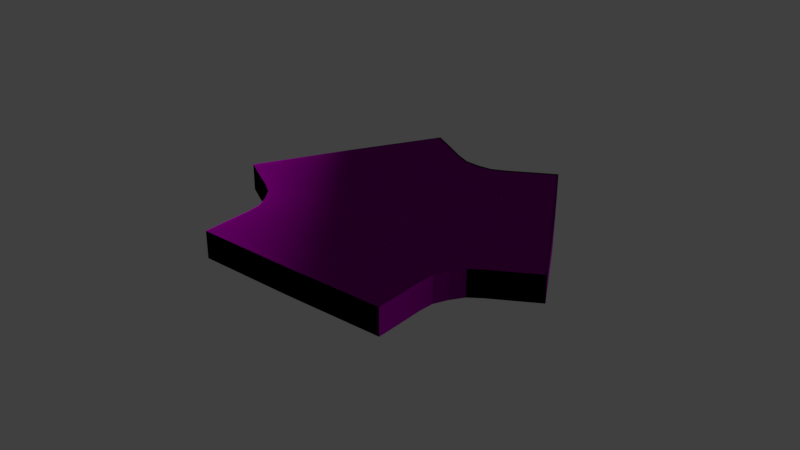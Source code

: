 # Source: Pole.blend  (saved by Blender 2.79.0; exported with 4.5.12 LTS)
import bpy
from mathutils import Matrix  # noqa: F401  (used for matrix-valued properties, if any)

bpy.ops.wm.read_factory_settings(use_empty=True)
scene = bpy.context.scene
scene.name = 'Scene'

# ---- collections
col_collection_1 = bpy.data.collections.new('Collection 1'); scene.collection.children.link(col_collection_1)

# ---- images (referenced by path relative to the original .blend; pixels are not part of the script)
import os
ASSET_DIR = os.environ.get("B2B_ASSET_DIR", "")  # directory of the original .blend (textures are referenced by path, not embedded)
HERE = os.path.dirname(os.path.abspath(__file__))  # packed textures are extracted next to this script under _unpacked/

def load_image(name, relpath, width, height, colorspace="sRGB"):
    """Load a texture the original file referenced (path relative to the .blend, or extracted next to this script)."""
    p = next((c for c in (os.path.join(HERE, relpath), os.path.join(ASSET_DIR, relpath)) if relpath and os.path.exists(c)), "")
    if p:
        img = bpy.data.images.load(p, check_existing=True)
        img.name = name
    else:  # same state as the original file: an image datablock whose file is absent (Cycles renders it pink)
        img = bpy.data.images.new(name, width, height)
        img.source = "FILE"
        img.filepath = "//" + (relpath or name)
    img.colorspace_settings.name = colorspace
    return img
img_11_png = load_image('11.png', '11.png', 1024, 1024, 'sRGB')

# ---- materials (node trees are filled in below, after node groups)
mat_x = bpy.data.materials.new('Матеріал')
mat_x.alpha_threshold = 0.0
mat_x.preview_render_type = 'FLAT'
mat_x.roughness = 0.5

# ---- material node trees
mat_x.use_nodes = True; mat_x.node_tree.nodes.clear()
_N = mat_x.node_tree.nodes; _L = mat_x.node_tree.links
n0 = _N.new('ShaderNodeOutputMaterial'); n0.name = 'Вивід матеріалу'; n0.location = (300, 300)
n1 = _N.new('ShaderNodeBsdfDiffuse'); n1.name = 'Дифузія BSDF'; n1.location = (10, 300)
n2 = _N.new('ShaderNodeUVMap'); n2.name = 'Карта UV'; n2.location = (-222, 321)
n2.uv_map = 'UVКарта'
n3 = _N.new('ShaderNodeTexImage'); n3.name = 'Текстура з зображення'; n3.location = (-258, 516)
n3.width = 140
n3.image = img_11_png
_L.new(n1.outputs[0], n0.inputs[0])
_L.new(n3.outputs[0], n1.inputs[0])
_L.new(n2.outputs[0], n1.inputs[2])
n0.is_active_output = True

# ---- world
world_world = bpy.data.worlds.new('World'); scene.world = world_world
world_world.color = (0.05088, 0.05088, 0.05088)
world_world.use_sun_shadow = False
world_world.sun_shadow_jitter_overblur = 0.0
world_world.cycles.sampling_method = 'MANUAL'

# ---- meshes
me_cube_105 = bpy.data.meshes.new('Cube.105')
me_cube_105.from_pydata([(0.1293, -0.4701, 0.0), (-0.4549, -0.128, 0.0), (0.4494, 0.1392, 0.0), (-0.1238, 0.4589, 0.0)], [], [(1, 0, 2, 3)])
_uv = me_cube_105.uv_layers.new(name='UVКарта')
_uv.uv.foreach_set('vector', [0.2789, 0.6016, 0.2826, 0.5787, 0.3112, 0.5917, 0.2956, 0.6166])
me_cube_105.materials.append(mat_x)
me_cube_105.use_remesh_preserve_volume = False
me_cube_105.use_remesh_preserve_attributes = False
me_cube_105.use_mirror_vertex_groups = False
me_cube_105.update()
me_cube_104 = bpy.data.meshes.new('Cube.104')
me_cube_104.from_pydata([(0.4839, 0.1452, 0.0), (0.1104, -0.4571, 0.0), (-0.1315, 0.4494, 0.0), (-0.4627, -0.1375, 0.0)], [], [(1, 0, 2, 3)])
_uv = me_cube_104.uv_layers.new(name='UVКарта')
_uv.uv.foreach_set('vector', [0.3112, 0.5917, 0.341, 0.6083, 0.3202, 0.6361, 0.2956, 0.6166])
me_cube_104.materials.append(mat_x)
me_cube_104.use_remesh_preserve_volume = False
me_cube_104.use_remesh_preserve_attributes = False
me_cube_104.use_mirror_vertex_groups = False
me_cube_104.update()
me_cube_103 = bpy.data.meshes.new('Cube.103')
me_cube_103.from_pydata([(0.4596, 0.1179, 0.0), (0.1467, -0.4377, 0.0), (-0.1376, 0.4533, 0.0), (-0.4687, -0.1335, 0.0)], [], [(1, 0, 2, 3)])
_uv = me_cube_103.uv_layers.new(name='UVКарта')
_uv.uv.foreach_set('vector', [0.341, 0.6083, 0.3685, 0.6262, 0.3483, 0.6567, 0.3202, 0.6361])
me_cube_103.materials.append(mat_x)
me_cube_103.use_remesh_preserve_volume = False
me_cube_103.use_remesh_preserve_attributes = False
me_cube_103.use_mirror_vertex_groups = False
me_cube_103.update()
me_cube_102 = bpy.data.meshes.new('Cube.102')
me_cube_102.from_pydata([(-0.1315, 0.4668, 0.0), (0.4669, 0.1213, 0.0), (0.1309, -0.4618, 0.0), (-0.4663, -0.1263, 0.0)], [], [(0, 3, 2, 1)])
_uv = me_cube_102.uv_layers.new(name='UVКарта')
_uv.uv.foreach_set('vector', [0.3786, 0.6769, 0.3483, 0.6567, 0.3685, 0.6262, 0.3985, 0.6453])
me_cube_102.materials.append(mat_x)
me_cube_102.use_remesh_preserve_volume = False
me_cube_102.use_remesh_preserve_attributes = False
me_cube_102.use_mirror_vertex_groups = False
me_cube_102.update()
me_cube_101 = bpy.data.meshes.new('Cube.101')
me_cube_101.from_pydata([(-0.47, -0.1195, 0.0), (0.1284, -0.465, 0.0), (0.4653, 0.1175, 0.0), (-0.1237, 0.467, 0.0)], [], [(0, 1, 2, 3)])
_uv = me_cube_101.uv_layers.new(name='UVКарта')
_uv.uv.foreach_set('vector', [0.3786, 0.6769, 0.3985, 0.6453, 0.4286, 0.6641, 0.4098, 0.6954])
me_cube_101.materials.append(mat_x)
me_cube_101.use_remesh_preserve_volume = False
me_cube_101.use_remesh_preserve_attributes = False
me_cube_101.use_mirror_vertex_groups = False
me_cube_101.update()
me_cube_100 = bpy.data.meshes.new('Cube.100')
me_cube_100.from_pydata([(0.1277, -0.457, 0.0), (0.4524, 0.0918, 0.0), (-0.4614, -0.1075, 0.0), (-0.1187, 0.4727, 0.0)], [], [(1, 3, 2, 0)])
_uv = me_cube_100.uv_layers.new(name='UVКарта')
_uv.uv.foreach_set('vector', [0.4565, 0.6813, 0.4401, 0.7118, 0.4098, 0.6954, 0.4286, 0.6641])
me_cube_100.materials.append(mat_x)
me_cube_100.use_remesh_preserve_volume = False
me_cube_100.use_remesh_preserve_attributes = False
me_cube_100.use_mirror_vertex_groups = False
me_cube_100.update()
me_cube_099 = bpy.data.meshes.new('Cube.099')
me_cube_099.from_pydata([(0.1162, -0.4916, 0.0), (0.4511, 0.133, 0.0), (-0.4549, -0.1108, 0.0), (-0.1123, 0.4695, 0.0)], [], [(1, 3, 2, 0)])
_uv = me_cube_099.uv_layers.new(name='UVКарта')
_uv.uv.foreach_set('vector', [0.4842, 0.7015, 0.4675, 0.726, 0.4401, 0.7118, 0.4565, 0.6813])
me_cube_099.materials.append(mat_x)
me_cube_099.use_remesh_preserve_volume = False
me_cube_099.use_remesh_preserve_attributes = False
me_cube_099.use_mirror_vertex_groups = False
me_cube_099.update()
me_cube_098 = bpy.data.meshes.new('Cube.098')
me_cube_098.from_pydata([(0.4718, 0.123, 0.0), (-0.1166, 0.458, 0.0), (0.1041, -0.4587, 0.0), (-0.4593, -0.1222, 0.0)], [], [(1, 3, 2, 0)])
_uv = me_cube_098.uv_layers.new(name='UVКарта')
_uv.uv.foreach_set('vector', [0.4879, 0.7355, 0.4675, 0.726, 0.4842, 0.7015, 0.5085, 0.7227])
me_cube_098.materials.append(mat_x)
me_cube_098.use_remesh_preserve_volume = False
me_cube_098.use_remesh_preserve_attributes = False
me_cube_098.use_mirror_vertex_groups = False
me_cube_098.update()
me_cube_097 = bpy.data.meshes.new('Cube.097')
me_cube_097.from_pydata([(0.4854, 0.115, 0.0), (-0.1149, 0.4651, 0.0), (0.112, -0.4635, 0.0), (-0.4825, -0.1166, 0.0)], [], [(1, 3, 2, 0)])
_uv = me_cube_097.uv_layers.new(name='UVКарта')
_uv.uv.foreach_set('vector', [0.5085, 0.7227, 0.4842, 0.7015, 0.5069, 0.6752, 0.5368, 0.7008])
me_cube_097.materials.append(mat_x)
me_cube_097.use_remesh_preserve_volume = False
me_cube_097.use_remesh_preserve_attributes = False
me_cube_097.use_mirror_vertex_groups = False
me_cube_097.update()
me_cube_096 = bpy.data.meshes.new('Cube.096')
me_cube_096.from_pydata([(0.4602, 0.1242, 0.0), (0.1434, -0.4416, 0.0), (-0.4693, -0.1536, 0.0), (-0.1344, 0.471, 0.0)], [], [(0, 3, 2, 1)])
_uv = me_cube_096.uv_layers.new(name='UVКарта')
_uv.uv.foreach_set('vector', [0.5069, 0.6752, 0.4842, 0.7015, 0.4565, 0.6813, 0.4792, 0.6541])
me_cube_096.materials.append(mat_x)
me_cube_096.use_remesh_preserve_volume = False
me_cube_096.use_remesh_preserve_attributes = False
me_cube_096.use_mirror_vertex_groups = False
me_cube_096.update()
me_cube_095 = bpy.data.meshes.new('Cube.095')
me_cube_095.from_pydata([(0.4743, 0.1441, 0.0), (0.1273, -0.4594, 0.0), (-0.4631, -0.1167, 0.0), (-0.1384, 0.432, 0.0)], [], [(0, 3, 2, 1)])
_uv = me_cube_095.uv_layers.new(name='UVКарта')
_uv.uv.foreach_set('vector', [0.4792, 0.6541, 0.4565, 0.6813, 0.4286, 0.6641, 0.4483, 0.6335])
me_cube_095.materials.append(mat_x)
me_cube_095.use_remesh_preserve_volume = False
me_cube_095.use_remesh_preserve_attributes = False
me_cube_095.use_mirror_vertex_groups = False
me_cube_095.update()
me_cube_094 = bpy.data.meshes.new('Cube.094')
me_cube_094.from_pydata([(-0.4658, -0.1191, 0.0), (0.133, -0.4649, 0.0), (0.4615, 0.1206, 0.0), (-0.1288, 0.4633, 0.0)], [], [(0, 1, 2, 3)])
_uv = me_cube_094.uv_layers.new(name='UVКарта')
_uv.uv.foreach_set('vector', [0.3985, 0.6453, 0.4183, 0.6139, 0.4483, 0.6335, 0.4286, 0.6641])
me_cube_094.materials.append(mat_x)
me_cube_094.use_remesh_preserve_volume = False
me_cube_094.use_remesh_preserve_attributes = False
me_cube_094.use_mirror_vertex_groups = False
me_cube_094.update()
me_cube_093 = bpy.data.meshes.new('Cube.093')
me_cube_093.from_pydata([(-0.1297, 0.4629, 0.0), (0.4691, 0.1172, 0.0), (0.1263, -0.46, 0.0), (-0.4657, -0.1201, 0.0)], [], [(0, 3, 2, 1)])
_uv = me_cube_093.uv_layers.new(name='UVКарта')
_uv.uv.foreach_set('vector', [0.3985, 0.6453, 0.3685, 0.6262, 0.3877, 0.5953, 0.4183, 0.6139])
me_cube_093.materials.append(mat_x)
me_cube_093.use_remesh_preserve_volume = False
me_cube_093.use_remesh_preserve_attributes = False
me_cube_093.use_mirror_vertex_groups = False
me_cube_093.update()
me_cube_092 = bpy.data.meshes.new('Cube.092')
me_cube_092.from_pydata([(0.1124, -0.4828, 0.0), (0.4615, 0.1195, 0.0), (-0.1305, 0.4594, 0.0), (-0.4434, -0.09613, 0.0)], [], [(0, 1, 2, 3)])
_uv = me_cube_092.uv_layers.new(name='UVКарта')
_uv.uv.foreach_set('vector', [0.356, 0.5763, 0.3877, 0.5953, 0.3685, 0.6262, 0.341, 0.6083])
me_cube_092.materials.append(mat_x)
me_cube_092.use_remesh_preserve_volume = False
me_cube_092.use_remesh_preserve_attributes = False
me_cube_092.use_mirror_vertex_groups = False
me_cube_092.update()
me_cube_091 = bpy.data.meshes.new('Cube.091')
me_cube_091.from_pydata([(0.1226, -0.4607, 0.0), (0.4541, 0.09659, 0.0), (-0.1016, 0.4832, 0.0), (-0.4751, -0.1191, 0.0)], [], [(0, 1, 2, 3)])
_uv = me_cube_091.uv_layers.new(name='UVКарта')
_uv.uv.foreach_set('vector', [0.3253, 0.5606, 0.356, 0.5763, 0.341, 0.6083, 0.3112, 0.5917])
me_cube_091.materials.append(mat_x)
me_cube_091.use_remesh_preserve_volume = False
me_cube_091.use_remesh_preserve_attributes = False
me_cube_091.use_mirror_vertex_groups = False
me_cube_091.update()
me_cube_090 = bpy.data.meshes.new('Cube.090')
me_cube_090.from_pydata([(0.1432, -0.4779, 0.0), (-0.4603, -0.133, 0.0), (0.4574, 0.1347, 0.0), (-0.1403, 0.4762, 0.0)], [], [(1, 0, 2, 3)])
_uv = me_cube_090.uv_layers.new(name='UVКарта')
_uv.uv.foreach_set('vector', [0.2826, 0.5787, 0.29, 0.5453, 0.3253, 0.5606, 0.3112, 0.5917])
me_cube_090.materials.append(mat_x)
me_cube_090.use_remesh_preserve_volume = False
me_cube_090.use_remesh_preserve_attributes = False
me_cube_090.use_mirror_vertex_groups = False
me_cube_090.update()
me_cube_089 = bpy.data.meshes.new('Cube.089')
me_cube_089.from_pydata([(-0.02773, -0.387, 0.0), (-0.3611, -0.1516, 0.0), (0.4358, 0.07763, 0.0), (-0.04689, 0.461, 0.0)], [], [(1, 0, 2, 3)])
_uv = me_cube_089.uv_layers.new(name='UVКарта')
_uv.uv.foreach_set('vector', [0.29, 0.5453, 0.2949, 0.5205, 0.3355, 0.5276, 0.3253, 0.5606])
me_cube_089.materials.append(mat_x)
me_cube_089.use_remesh_preserve_volume = False
me_cube_089.use_remesh_preserve_attributes = False
me_cube_089.use_mirror_vertex_groups = False
me_cube_089.update()
me_cube_088 = bpy.data.meshes.new('Cube.088')
me_cube_088.from_pydata([(-0.373, -0.03214, 0.0), (0.09051, 0.4325, 0.0), (0.4242, -0.03681, 0.0), (-0.1418, -0.3636, 0.0)], [], [(2, 1, 0, 3)])
_uv = me_cube_088.uv_layers.new(name='UVКарта')
_uv.uv.foreach_set('vector', [0.3385, 0.4947, 0.3355, 0.5276, 0.2949, 0.5205, 0.2967, 0.4935])
me_cube_088.materials.append(mat_x)
me_cube_088.use_remesh_preserve_volume = False
me_cube_088.use_remesh_preserve_attributes = False
me_cube_088.use_mirror_vertex_groups = False
me_cube_088.update()
me_cube_087 = bpy.data.meshes.new('Cube.087')
me_cube_087.from_pydata([(0.5294, 0.03347, 0.0), (0.03476, -0.4525, 0.0), (-0.4479, -0.06913, 0.0), (-0.1163, 0.4881, 0.0)], [], [(0, 3, 2, 1)])
_uv = me_cube_087.uv_layers.new(name='UVКарта')
_uv.uv.foreach_set('vector', [0.3736, 0.5375, 0.356, 0.5763, 0.3253, 0.5606, 0.3355, 0.5276])
me_cube_087.materials.append(mat_x)
me_cube_087.use_remesh_preserve_volume = False
me_cube_087.use_remesh_preserve_attributes = False
me_cube_087.use_mirror_vertex_groups = False
me_cube_087.update()
me_cube_086 = bpy.data.meshes.new('Cube.086')
me_cube_086.from_pydata([(0.05259, 0.5116, 0.0), (-0.4421, 0.02568, 0.0), (-0.1084, -0.4436, 0.0), (0.4979, -0.09365, 0.0)], [], [(2, 3, 0, 1)])
_uv = me_cube_086.uv_layers.new(name='UVКарта')
_uv.uv.foreach_set('vector', [0.3385, 0.4947, 0.3789, 0.4961, 0.3736, 0.5375, 0.3355, 0.5276])
me_cube_086.materials.append(mat_x)
me_cube_086.use_remesh_preserve_volume = False
me_cube_086.use_remesh_preserve_attributes = False
me_cube_086.use_mirror_vertex_groups = False
me_cube_086.update()
me_cube_085 = bpy.data.meshes.new('Cube.085')
me_cube_085.from_pydata([(0.5868, -0.02066, 0.0), (0.1185, -0.497, 0.0), (-0.5272, -0.04231, 0.0), (-0.1781, 0.5599, 0.0)], [], [(2, 1, 0, 3)])
_uv = me_cube_085.uv_layers.new(name='UVКарта')
_uv.uv.foreach_set('vector', [0.356, 0.5763, 0.3736, 0.5375, 0.4088, 0.548, 0.3877, 0.5953])
me_cube_085.materials.append(mat_x)
me_cube_085.use_remesh_preserve_volume = False
me_cube_085.use_remesh_preserve_attributes = False
me_cube_085.use_mirror_vertex_groups = False
me_cube_085.update()
me_cube_084 = bpy.data.meshes.new('Cube.084')
me_cube_084.from_pydata([(-0.4384, 0.128, 0.0), (0.1678, 0.478, 0.0), (0.4694, -0.2103, 0.0), (-0.1988, -0.3957, 0.0)], [], [(0, 3, 2, 1)])
_uv = me_cube_084.uv_layers.new(name='UVКарта')
_uv.uv.foreach_set('vector', [0.3385, 0.4947, 0.3377, 0.4616, 0.3766, 0.4544, 0.3789, 0.4961])
me_cube_084.materials.append(mat_x)
me_cube_084.use_remesh_preserve_volume = False
me_cube_084.use_remesh_preserve_attributes = False
me_cube_084.use_mirror_vertex_groups = False
me_cube_084.update()
me_cube_083 = bpy.data.meshes.new('Cube.083')
me_cube_083.from_pydata([(0.1802, 0.3858, 0.0), (-0.3857, 0.05902, 0.0), (-0.2143, -0.3069, 0.0), (0.4198, -0.1379, 0.0)], [], [(0, 1, 2, 3)])
_uv = me_cube_083.uv_layers.new(name='UVКарта')
_uv.uv.foreach_set('vector', [0.3385, 0.4947, 0.2967, 0.4935, 0.2962, 0.4663, 0.3377, 0.4616])
me_cube_083.materials.append(mat_x)
me_cube_083.use_remesh_preserve_volume = False
me_cube_083.use_remesh_preserve_attributes = False
me_cube_083.use_mirror_vertex_groups = False
me_cube_083.update()
me_cube_082 = bpy.data.meshes.new('Cube.082')
me_cube_082.from_pydata([(-0.349, 0.1695, 0.0), (-0.3118, -0.237, 0.0), (0.2851, 0.3386, 0.0), (0.3758, -0.2711, 0.0)], [], [(1, 3, 2, 0)])
_uv = me_cube_082.uv_layers.new(name='UVКарта')
_uv.uv.foreach_set('vector', [0.2926, 0.4407, 0.3298, 0.4275, 0.3377, 0.4616, 0.2962, 0.4663])
me_cube_082.materials.append(mat_x)
me_cube_082.use_remesh_preserve_volume = False
me_cube_082.use_remesh_preserve_attributes = False
me_cube_082.use_mirror_vertex_groups = False
me_cube_082.update()
me_cube_081 = bpy.data.meshes.new('Cube.081')
me_cube_081.from_pydata([(0.2937, 0.4418, 0.0), (-0.3745, 0.2563, 0.0), (-0.2838, -0.3533, 0.0), (0.3646, -0.3448, 0.0)], [], [(0, 1, 2, 3)])
_uv = me_cube_081.uv_layers.new(name='UVКарта')
_uv.uv.foreach_set('vector', [0.3766, 0.4544, 0.3377, 0.4616, 0.3298, 0.4275, 0.3619, 0.4141])
me_cube_081.materials.append(mat_x)
me_cube_081.use_remesh_preserve_volume = False
me_cube_081.use_remesh_preserve_attributes = False
me_cube_081.use_mirror_vertex_groups = False
me_cube_081.update()
me_cube_080 = bpy.data.meshes.new('Cube.080')
me_cube_080.from_pydata([(0.2755, 0.5185, 0.0), (-0.3711, 0.3511, 0.0), (-0.3003, -0.4355, 0.0), (0.3959, -0.4342, 0.0)], [], [(2, 3, 0, 1)])
_uv = me_cube_080.uv_layers.new(name='UVКарта')
_uv.uv.foreach_set('vector', [0.3619, 0.4141, 0.3952, 0.3976, 0.4126, 0.4465, 0.3766, 0.4544])
me_cube_080.materials.append(mat_x)
me_cube_080.use_remesh_preserve_volume = False
me_cube_080.use_remesh_preserve_attributes = False
me_cube_080.use_mirror_vertex_groups = False
me_cube_080.update()
me_cube_079 = bpy.data.meshes.new('Cube.079')
me_cube_079.from_pydata([(0.3424, 0.347, 0.0), (0.3383, -0.33, 0.0), (-0.3452, 0.3196, 0.0), (-0.3355, -0.3366, 0.0)], [], [(1, 0, 2, 3)])
_uv = me_cube_079.uv_layers.new(name='UVКарта')
_uv.uv.foreach_set('vector', [0.5075, 0.2669, 0.5255, 0.2815, 0.5, 0.2998, 0.4862, 0.2738])
me_cube_079.materials.append(mat_x)
me_cube_079.use_remesh_preserve_volume = False
me_cube_079.use_remesh_preserve_attributes = False
me_cube_079.use_mirror_vertex_groups = False
me_cube_079.update()
me_cube_078 = bpy.data.meshes.new('Cube.078')
me_cube_078.from_pydata([(-0.3677, 0.3464, 0.0), (0.3407, 0.3242, 0.0), (-0.3234, -0.3386, 0.0), (0.3504, -0.332, 0.0)], [], [(1, 0, 2, 3)])
_uv = me_cube_078.uv_layers.new(name='UVКарта')
_uv.uv.foreach_set('vector', [0.5, 0.2998, 0.4706, 0.3173, 0.457, 0.2854, 0.4862, 0.2738])
me_cube_078.materials.append(mat_x)
me_cube_078.use_remesh_preserve_volume = False
me_cube_078.use_remesh_preserve_attributes = False
me_cube_078.use_mirror_vertex_groups = False
me_cube_078.update()
me_cube_077 = bpy.data.meshes.new('Cube.077')
me_cube_077.from_pydata([(-0.3319, 0.3391, 0.0), (0.3057, 0.3459, 0.0), (-0.3238, -0.3458, 0.0), (0.35, -0.3392, 0.0)], [], [(1, 0, 2, 3)])
_uv = me_cube_077.uv_layers.new(name='UVКарта')
_uv.uv.foreach_set('vector', [0.4706, 0.3173, 0.4414, 0.3322, 0.4251, 0.2994, 0.457, 0.2854])
me_cube_077.materials.append(mat_x)
me_cube_077.use_remesh_preserve_volume = False
me_cube_077.use_remesh_preserve_attributes = False
me_cube_077.use_mirror_vertex_groups = False
me_cube_077.update()
me_cube_076 = bpy.data.meshes.new('Cube.076')
me_cube_076.from_pydata([(0.3385, -0.3473, 0.0), (0.3385, 0.3436, 0.0), (-0.3344, 0.3442, 0.0), (-0.3425, -0.3406, 0.0)], [], [(0, 1, 2, 3)])
_uv = me_cube_076.uv_layers.new(name='UVКарта')
_uv.uv.foreach_set('vector', [0.3924, 0.3156, 0.4099, 0.3487, 0.3785, 0.3652, 0.3608, 0.3334])
me_cube_076.materials.append(mat_x)
me_cube_076.use_remesh_preserve_volume = False
me_cube_076.use_remesh_preserve_attributes = False
me_cube_076.use_mirror_vertex_groups = False
me_cube_076.update()
me_cube_075 = bpy.data.meshes.new('Cube.075')
me_cube_075.from_pydata([(-0.3385, -0.3473, 0.0), (-0.3385, 0.3436, 0.0), (0.3344, 0.3442, 0.0), (0.3425, -0.3406, 0.0)], [], [(0, 3, 2, 1)])
_uv = me_cube_075.uv_layers.new(name='UVКарта')
_uv.uv.foreach_set('vector', [0.3924, 0.3156, 0.4251, 0.2994, 0.4414, 0.3322, 0.4099, 0.3487])
me_cube_075.materials.append(mat_x)
me_cube_075.use_remesh_preserve_volume = False
me_cube_075.use_remesh_preserve_attributes = False
me_cube_075.use_mirror_vertex_groups = False
me_cube_075.update()
me_cube_074 = bpy.data.meshes.new('Cube.074')
me_cube_074.from_pydata([(0.3319, 0.3391, 0.0), (-0.3057, 0.3459, 0.0), (0.3238, -0.3458, 0.0), (-0.35, -0.3392, 0.0)], [], [(1, 3, 2, 0)])
_uv = me_cube_074.uv_layers.new(name='UVКарта')
_uv.uv.foreach_set('vector', [0.3497, 0.3808, 0.3315, 0.3514, 0.3608, 0.3334, 0.3785, 0.3652])
me_cube_074.materials.append(mat_x)
me_cube_074.use_remesh_preserve_volume = False
me_cube_074.use_remesh_preserve_attributes = False
me_cube_074.use_mirror_vertex_groups = False
me_cube_074.update()
me_cube_073 = bpy.data.meshes.new('Cube.073')
me_cube_073.from_pydata([(-0.3424, 0.347, 0.0), (-0.3383, -0.33, 0.0), (0.3452, 0.3196, 0.0), (0.3355, -0.3366, 0.0)], [], [(1, 3, 2, 0)])
_uv = me_cube_073.uv_layers.new(name='UVКарта')
_uv.uv.foreach_set('vector', [0.287, 0.3809, 0.3054, 0.368, 0.3183, 0.3947, 0.2878, 0.4052])
me_cube_073.materials.append(mat_x)
me_cube_073.use_remesh_preserve_volume = False
me_cube_073.use_remesh_preserve_attributes = False
me_cube_073.use_mirror_vertex_groups = False
me_cube_073.update()
me_cube_072 = bpy.data.meshes.new('Cube.072')
me_cube_072.from_pydata([(0.3677, 0.3464, 0.0), (-0.3407, 0.3242, 0.0), (0.3234, -0.3386, 0.0), (-0.3504, -0.332, 0.0)], [], [(1, 3, 2, 0)])
_uv = me_cube_072.uv_layers.new(name='UVКарта')
_uv.uv.foreach_set('vector', [0.3183, 0.3947, 0.3054, 0.368, 0.3315, 0.3514, 0.3497, 0.3808])
me_cube_072.materials.append(mat_x)
me_cube_072.use_remesh_preserve_volume = False
me_cube_072.use_remesh_preserve_attributes = False
me_cube_072.use_mirror_vertex_groups = False
me_cube_072.update()
me_cube_071 = bpy.data.meshes.new('Cube.071')
me_cube_071.from_pydata([(-0.3423, 0.3629, 0.0), (-0.3454, -0.3321, 0.0), (0.3453, 0.3288, 0.0), (0.3423, -0.3596, 0.0)], [], [(1, 3, 2, 0)])
_uv = me_cube_071.uv_layers.new(name='UVКарта')
_uv.uv.foreach_set('vector', [0.2878, 0.4052, 0.3183, 0.3947, 0.3298, 0.4275, 0.2926, 0.4407])
me_cube_071.materials.append(mat_x)
me_cube_071.use_remesh_preserve_volume = False
me_cube_071.use_remesh_preserve_attributes = False
me_cube_071.use_mirror_vertex_groups = False
me_cube_071.update()
me_cube_070 = bpy.data.meshes.new('Cube.070')
me_cube_070.from_pydata([(-0.3377, 0.3365, 0.0), (0.3107, 0.345, 0.0), (0.3677, -0.3296, 0.0), (-0.3407, -0.3519, 0.0)], [], [(0, 3, 2, 1)])
_uv = me_cube_070.uv_layers.new(name='UVКарта')
_uv.uv.foreach_set('vector', [0.3298, 0.4275, 0.3183, 0.3947, 0.3497, 0.3808, 0.3619, 0.4141])
me_cube_070.materials.append(mat_x)
me_cube_070.use_remesh_preserve_volume = False
me_cube_070.use_remesh_preserve_attributes = False
me_cube_070.use_mirror_vertex_groups = False
me_cube_070.update()
me_cube_069 = bpy.data.meshes.new('Cube.069')
me_cube_069.from_pydata([(-0.3619, 0.3387, 0.0), (0.3342, 0.3399, 0.0), (0.3326, -0.3427, 0.0), (-0.3049, -0.3359, 0.0)], [], [(0, 3, 2, 1)])
_uv = me_cube_069.uv_layers.new(name='UVКарта')
_uv.uv.foreach_set('vector', [0.3619, 0.4141, 0.3497, 0.3808, 0.3785, 0.3652, 0.3952, 0.3976])
me_cube_069.materials.append(mat_x)
me_cube_069.use_remesh_preserve_volume = False
me_cube_069.use_remesh_preserve_attributes = False
me_cube_069.use_mirror_vertex_groups = False
me_cube_069.update()
me_cube_068 = bpy.data.meshes.new('Cube.068')
me_cube_068.from_pydata([(0.3361, -0.3438, 0.0), (0.3361, 0.3476, 0.0), (-0.3353, 0.3394, 0.0), (-0.3369, -0.3432, 0.0)], [], [(0, 1, 2, 3)])
_uv = me_cube_068.uv_layers.new(name='UVКарта')
_uv.uv.foreach_set('vector', [0.4099, 0.3487, 0.4272, 0.3815, 0.3952, 0.3976, 0.3785, 0.3652])
me_cube_068.materials.append(mat_x)
me_cube_068.use_remesh_preserve_volume = False
me_cube_068.use_remesh_preserve_attributes = False
me_cube_068.use_mirror_vertex_groups = False
me_cube_068.update()
me_cube_067 = bpy.data.meshes.new('Cube.067')
me_cube_067.from_pydata([(-0.3361, -0.3438, 0.0), (-0.3361, 0.3476, 0.0), (0.3353, 0.3394, 0.0), (0.3369, -0.3432, 0.0)], [], [(0, 3, 2, 1)])
_uv = me_cube_067.uv_layers.new(name='UVКарта')
_uv.uv.foreach_set('vector', [0.4099, 0.3487, 0.4414, 0.3322, 0.4585, 0.3643, 0.4272, 0.3815])
me_cube_067.materials.append(mat_x)
me_cube_067.use_remesh_preserve_volume = False
me_cube_067.use_remesh_preserve_attributes = False
me_cube_067.use_mirror_vertex_groups = False
me_cube_067.update()
me_cube_066 = bpy.data.meshes.new('Cube.066')
me_cube_066.from_pydata([(0.3619, 0.3387, 0.0), (-0.3342, 0.3399, 0.0), (-0.3326, -0.3427, 0.0), (0.3049, -0.3359, 0.0)], [], [(0, 1, 2, 3)])
_uv = me_cube_066.uv_layers.new(name='UVКарта')
_uv.uv.foreach_set('vector', [0.4909, 0.3463, 0.4585, 0.3643, 0.4414, 0.3322, 0.4706, 0.3173])
me_cube_066.materials.append(mat_x)
me_cube_066.use_remesh_preserve_volume = False
me_cube_066.use_remesh_preserve_attributes = False
me_cube_066.use_mirror_vertex_groups = False
me_cube_066.update()
me_cube_065 = bpy.data.meshes.new('Cube.065')
me_cube_065.from_pydata([(0.3377, 0.3365, 0.0), (-0.3107, 0.345, 0.0), (-0.3677, -0.3296, 0.0), (0.3407, -0.3519, 0.0)], [], [(0, 1, 2, 3)])
_uv = me_cube_065.uv_layers.new(name='UVКарта')
_uv.uv.foreach_set('vector', [0.5198, 0.3276, 0.4909, 0.3463, 0.4706, 0.3173, 0.5, 0.2998])
me_cube_065.materials.append(mat_x)
me_cube_065.use_remesh_preserve_volume = False
me_cube_065.use_remesh_preserve_attributes = False
me_cube_065.use_mirror_vertex_groups = False
me_cube_065.update()
me_cube_064 = bpy.data.meshes.new('Cube.064')
me_cube_064.from_pydata([(0.3423, 0.3629, 0.0), (0.3454, -0.3321, 0.0), (-0.3453, 0.3288, 0.0), (-0.3423, -0.3596, 0.0)], [], [(1, 0, 2, 3)])
_uv = me_cube_064.uv_layers.new(name='UVКарта')
_uv.uv.foreach_set('vector', [0.5255, 0.2815, 0.5507, 0.3047, 0.5198, 0.3276, 0.5, 0.2998])
me_cube_064.materials.append(mat_x)
me_cube_064.use_remesh_preserve_volume = False
me_cube_064.use_remesh_preserve_attributes = False
me_cube_064.use_mirror_vertex_groups = False
me_cube_064.update()
me_cube_063 = bpy.data.meshes.new('Cube.063')
me_cube_063.from_pydata([(0.3657, -0.5228, 0.0), (0.3657, 0.6321, 0.0), (-0.4259, 0.4217, 0.0), (-0.3056, -0.531, 0.0)], [], [(0, 1, 2, 3)])
_uv = me_cube_063.uv_layers.new(name='UVКарта')
_uv.uv.foreach_set('vector', [0.4272, 0.3815, 0.4562, 0.4367, 0.4126, 0.4465, 0.3952, 0.3976])
me_cube_063.materials.append(mat_x)
me_cube_063.use_remesh_preserve_volume = False
me_cube_063.use_remesh_preserve_attributes = False
me_cube_063.use_mirror_vertex_groups = False
me_cube_063.update()
me_cube_062 = bpy.data.meshes.new('Cube.062')
me_cube_062.from_pydata([(0.1462, 0.567, 0.0), (-0.4653, 0.214, 0.0), (0.4829, -0.3068, 0.0), (-0.1638, -0.4742, 0.0)], [], [(1, 3, 2, 0)])
_uv = me_cube_062.uv_layers.new(name='UVКарта')
_uv.uv.foreach_set('vector', [0.3789, 0.4961, 0.3766, 0.4544, 0.4126, 0.4465, 0.4183, 0.4976])
me_cube_062.materials.append(mat_x)
me_cube_062.use_remesh_preserve_volume = False
me_cube_062.use_remesh_preserve_attributes = False
me_cube_062.use_mirror_vertex_groups = False
me_cube_062.update()
me_cube_061 = bpy.data.meshes.new('Cube.061')
me_cube_061.from_pydata([(-0.02426, 0.5716, 0.0), (-0.4926, 0.09529, 0.0), (0.5642, -0.1569, 0.0), (-0.04732, -0.51, 0.0)], [], [(3, 2, 0, 1)])
_uv = me_cube_061.uv_layers.new(name='UVКарта')
_uv.uv.foreach_set('vector', [0.3789, 0.4961, 0.4183, 0.4976, 0.4088, 0.548, 0.3736, 0.5375])
me_cube_061.materials.append(mat_x)
me_cube_061.use_remesh_preserve_volume = False
me_cube_061.use_remesh_preserve_attributes = False
me_cube_061.use_mirror_vertex_groups = False
me_cube_061.update()
me_cube_060 = bpy.data.meshes.new('Cube.060')
me_cube_060.from_pydata([(-0.2699, 0.5781, 0.0), (0.7303, 0.000701, 0.0), (0.1523, -0.5797, 0.0), (-0.6127, 0.0008812, 0.0)], [], [(0, 3, 2, 1)])
_uv = me_cube_060.uv_layers.new(name='UVКарта')
_uv.uv.foreach_set('vector', [0.4183, 0.6139, 0.3877, 0.5953, 0.4088, 0.548, 0.4516, 0.5611])
me_cube_060.materials.append(mat_x)
me_cube_060.use_remesh_preserve_volume = False
me_cube_060.use_remesh_preserve_attributes = False
me_cube_060.use_mirror_vertex_groups = False
me_cube_060.update()
me_cube_059 = bpy.data.meshes.new('Cube.059')
me_cube_059.from_pydata([(-0.6356, -0.05535, 0.0), (0.3645, -0.6328, 0.0), (0.5782, 0.158, 0.0), (-0.3071, 0.5302, 0.0)], [], [(0, 1, 2, 3)])
_uv = me_cube_059.uv_layers.new(name='UVКарта')
_uv.uv.foreach_set('vector', [0.4183, 0.6139, 0.4516, 0.5611, 0.4819, 0.594, 0.4483, 0.6335])
me_cube_059.materials.append(mat_x)
me_cube_059.use_remesh_preserve_volume = False
me_cube_059.use_remesh_preserve_attributes = False
me_cube_059.use_mirror_vertex_groups = False
me_cube_059.update()
me_cube_058 = bpy.data.meshes.new('Cube.058')
me_cube_058.from_pydata([(0.3113, -0.4979, 0.0), (0.4897, 0.1458, 0.0), (-0.227, 0.4778, 0.0), (-0.574, -0.1257, 0.0)], [], [(2, 3, 0, 1)])
_uv = me_cube_058.uv_layers.new(name='UVКарта')
_uv.uv.foreach_set('vector', [0.4792, 0.6541, 0.4483, 0.6335, 0.4819, 0.594, 0.5067, 0.6212])
me_cube_058.materials.append(mat_x)
me_cube_058.use_remesh_preserve_volume = False
me_cube_058.use_remesh_preserve_attributes = False
me_cube_058.use_mirror_vertex_groups = False
me_cube_058.update()
me_cube_057 = bpy.data.meshes.new('Cube.057')
me_cube_057.from_pydata([(0.2357, -0.4752, 0.0), (0.4092, 0.1961, 0.0), (-0.1641, 0.4224, 0.0), (-0.4809, -0.1433, 0.0)], [], [(0, 1, 2, 3)])
_uv = me_cube_057.uv_layers.new(name='UVКарта')
_uv.uv.foreach_set('vector', [0.5067, 0.6212, 0.5325, 0.6513, 0.5069, 0.6752, 0.4792, 0.6541])
me_cube_057.materials.append(mat_x)
me_cube_057.use_remesh_preserve_volume = False
me_cube_057.use_remesh_preserve_attributes = False
me_cube_057.use_mirror_vertex_groups = False
me_cube_057.update()
me_cube_056 = bpy.data.meshes.new('Cube.056')
me_cube_056.from_pydata([(0.3213, 0.2175, 0.0), (-0.04929, 0.3885, 0.0), (0.1506, -0.4162, 0.0), (-0.4227, -0.1899, 0.0)], [], [(1, 3, 2, 0)])
_uv = me_cube_056.uv_layers.new(name='UVКарта')
_uv.uv.foreach_set('vector', [0.5368, 0.7008, 0.5069, 0.6752, 0.5325, 0.6513, 0.5573, 0.6849])
me_cube_056.materials.append(mat_x)
me_cube_056.use_remesh_preserve_volume = False
me_cube_056.use_remesh_preserve_attributes = False
me_cube_056.use_mirror_vertex_groups = False
me_cube_056.update()
me_cube_055 = bpy.data.meshes.new('Cube.055')
me_cube_055.from_pydata([(0.996, -0.02077, 0.0), (-0.1428, 0.6367, 0.0), (-0.7208, 0.0563, 0.0), (-0.1324, -0.6722, 0.0)], [], [(1, 2, 3, 0)])
_uv = me_cube_055.uv_layers.new(name='UVКарта')
_uv.uv.foreach_set('vector', [0.4516, 0.5611, 0.4088, 0.548, 0.4183, 0.4976, 0.4898, 0.5002])
me_cube_055.materials.append(mat_x)
me_cube_055.use_remesh_preserve_volume = False
me_cube_055.use_remesh_preserve_attributes = False
me_cube_055.use_mirror_vertex_groups = False
me_cube_055.update()
me_cube_054 = bpy.data.meshes.new('Cube.054')
me_cube_054.from_pydata([(0.48, 0.8729, 0.0), (0.48, -0.442, 0.0), (-0.6484, 0.2215, 0.0), (-0.3117, -0.6524, 0.0)], [], [(3, 1, 0, 2)])
_uv = me_cube_054.uv_layers.new(name='UVКарта')
_uv.uv.foreach_set('vector', [0.4126, 0.4465, 0.4562, 0.4367, 0.4898, 0.5002, 0.4183, 0.4976])
me_cube_054.materials.append(mat_x)
me_cube_054.use_remesh_preserve_volume = False
me_cube_054.use_remesh_preserve_attributes = False
me_cube_054.use_mirror_vertex_groups = False
me_cube_054.update()
me_cube_053 = bpy.data.meshes.new('Cube.053')
me_cube_053.from_pydata([(-0.3657, -0.5228, 0.0), (-0.3657, 0.6321, 0.0), (0.4259, 0.4217, 0.0), (0.3056, -0.531, 0.0)], [], [(0, 3, 2, 1)])
_uv = me_cube_053.uv_layers.new(name='UVКарта')
_uv.uv.foreach_set('vector', [0.4272, 0.3815, 0.4585, 0.3643, 0.489, 0.4062, 0.4562, 0.4367])
me_cube_053.materials.append(mat_x)
me_cube_053.use_remesh_preserve_volume = False
me_cube_053.use_remesh_preserve_attributes = False
me_cube_053.use_mirror_vertex_groups = False
me_cube_053.update()
me_cube_052 = bpy.data.meshes.new('Cube.052')
me_cube_052.from_pydata([(-0.2755, 0.5185, 0.0), (0.3711, 0.3511, 0.0), (0.3003, -0.4355, 0.0), (-0.3959, -0.4342, 0.0)], [], [(2, 1, 0, 3)])
_uv = me_cube_052.uv_layers.new(name='UVКарта')
_uv.uv.foreach_set('vector', [0.4909, 0.3463, 0.5157, 0.381, 0.489, 0.4062, 0.4585, 0.3643])
me_cube_052.materials.append(mat_x)
me_cube_052.use_remesh_preserve_volume = False
me_cube_052.use_remesh_preserve_attributes = False
me_cube_052.use_mirror_vertex_groups = False
me_cube_052.update()
me_cube_051 = bpy.data.meshes.new('Cube.051')
me_cube_051.from_pydata([(-0.2937, 0.4418, 0.0), (0.3745, 0.2563, 0.0), (0.2838, -0.3533, 0.0), (-0.3646, -0.3448, 0.0)], [], [(0, 3, 2, 1)])
_uv = me_cube_051.uv_layers.new(name='UVКарта')
_uv.uv.foreach_set('vector', [0.5157, 0.381, 0.4909, 0.3463, 0.5198, 0.3276, 0.5433, 0.353])
me_cube_051.materials.append(mat_x)
me_cube_051.use_remesh_preserve_volume = False
me_cube_051.use_remesh_preserve_attributes = False
me_cube_051.use_mirror_vertex_groups = False
me_cube_051.update()
me_cube_050 = bpy.data.meshes.new('Cube.050')
me_cube_050.from_pydata([(0.349, 0.1695, 0.0), (0.3118, -0.237, 0.0), (-0.2851, 0.3386, 0.0), (-0.3758, -0.2711, 0.0)], [], [(1, 0, 2, 3)])
_uv = me_cube_050.uv_layers.new(name='UVКарта')
_uv.uv.foreach_set('vector', [0.5507, 0.3047, 0.5697, 0.3213, 0.5433, 0.353, 0.5198, 0.3276])
me_cube_050.materials.append(mat_x)
me_cube_050.use_remesh_preserve_volume = False
me_cube_050.use_remesh_preserve_attributes = False
me_cube_050.use_mirror_vertex_groups = False
me_cube_050.update()
me_cube_049 = bpy.data.meshes.new('Cube.049')
me_cube_049.from_pydata([(0.2143, -0.3069, 0.0), (-0.4198, -0.1379, 0.0), (-0.1802, 0.3858, 0.0), (0.3857, 0.05902, 0.0)], [], [(2, 1, 0, 3)])
_uv = me_cube_049.uv_layers.new(name='UVКарта')
_uv.uv.foreach_set('vector', [0.5703, 0.372, 0.5433, 0.353, 0.5697, 0.3213, 0.5922, 0.3363])
me_cube_049.materials.append(mat_x)
me_cube_049.use_remesh_preserve_volume = False
me_cube_049.use_remesh_preserve_attributes = False
me_cube_049.use_mirror_vertex_groups = False
me_cube_049.update()
me_cube_048 = bpy.data.meshes.new('Cube.048')
me_cube_048.from_pydata([(-0.4694, -0.2103, 0.0), (0.1988, -0.3957, 0.0), (0.4384, 0.128, 0.0), (-0.1678, 0.478, 0.0)], [], [(2, 3, 0, 1)])
_uv = me_cube_048.uv_layers.new(name='UVКарта')
_uv.uv.foreach_set('vector', [0.5703, 0.372, 0.5488, 0.4063, 0.5157, 0.381, 0.5433, 0.353])
me_cube_048.materials.append(mat_x)
me_cube_048.use_remesh_preserve_volume = False
me_cube_048.use_remesh_preserve_attributes = False
me_cube_048.use_mirror_vertex_groups = False
me_cube_048.update()
me_cube_047 = bpy.data.meshes.new('Cube.047')
me_cube_047.from_pydata([(-0.4829, -0.3068, 0.0), (0.1638, -0.4742, 0.0), (-0.1462, 0.567, 0.0), (0.4653, 0.214, 0.0)], [], [(3, 2, 0, 1)])
_uv = me_cube_047.uv_layers.new(name='UVКарта')
_uv.uv.foreach_set('vector', [0.5488, 0.4063, 0.5279, 0.4396, 0.489, 0.4062, 0.5157, 0.381])
me_cube_047.materials.append(mat_x)
me_cube_047.use_remesh_preserve_volume = False
me_cube_047.use_remesh_preserve_attributes = False
me_cube_047.use_mirror_vertex_groups = False
me_cube_047.update()
me_cube_046 = bpy.data.meshes.new('Cube.046')
me_cube_046.from_pydata([(-0.48, 0.8729, 0.0), (-0.48, -0.442, 0.0), (0.3117, -0.6524, 0.0), (0.6484, 0.2215, 0.0)], [], [(2, 3, 0, 1)])
_uv = me_cube_046.uv_layers.new(name='UVКарта')
_uv.uv.foreach_set('vector', [0.489, 0.4062, 0.5279, 0.4396, 0.4898, 0.5002, 0.4562, 0.4367])
me_cube_046.materials.append(mat_x)
me_cube_046.use_remesh_preserve_volume = False
me_cube_046.use_remesh_preserve_attributes = False
me_cube_046.use_mirror_vertex_groups = False
me_cube_046.update()
me_cube_045 = bpy.data.meshes.new('Cube.045')
me_cube_045.from_pydata([(0.516, -0.8522, 0.0), (0.516, 0.4508, 0.0), (-0.6228, -0.1947, 0.0), (-0.4092, 0.5961, 0.0)], [], [(1, 3, 2, 0)])
_uv = me_cube_045.uv_layers.new(name='UVКарта')
_uv.uv.foreach_set('vector', [0.5233, 0.5635, 0.4819, 0.594, 0.4516, 0.5611, 0.4898, 0.5002])
me_cube_045.materials.append(mat_x)
me_cube_045.use_remesh_preserve_volume = False
me_cube_045.use_remesh_preserve_attributes = False
me_cube_045.use_mirror_vertex_groups = False
me_cube_045.update()
me_cube_044 = bpy.data.meshes.new('Cube.044')
me_cube_044.from_pydata([(0.418, -0.4101, 0.0), (0.418, 0.296, 0.0), (-0.5072, -0.2648, 0.0), (-0.3288, 0.3789, 0.0)], [], [(1, 3, 2, 0)])
_uv = me_cube_044.uv_layers.new(name='UVКарта')
_uv.uv.foreach_set('vector', [0.5417, 0.5983, 0.5067, 0.6212, 0.4819, 0.594, 0.5233, 0.5635])
me_cube_044.materials.append(mat_x)
me_cube_044.use_remesh_preserve_volume = False
me_cube_044.use_remesh_preserve_attributes = False
me_cube_044.use_mirror_vertex_groups = False
me_cube_044.update()
me_cube_043 = bpy.data.meshes.new('Cube.043')
me_cube_043.from_pydata([(0.33, 0.3157, 0.0), (0.33, -0.3843, 0.0), (-0.4168, -0.3014, 0.0), (-0.2433, 0.37, 0.0)], [], [(0, 3, 2, 1)])
_uv = me_cube_043.uv_layers.new(name='UVКарта')
_uv.uv.foreach_set('vector', [0.5607, 0.634, 0.5325, 0.6513, 0.5067, 0.6212, 0.5417, 0.5983])
me_cube_043.materials.append(mat_x)
me_cube_043.use_remesh_preserve_volume = False
me_cube_043.use_remesh_preserve_attributes = False
me_cube_043.use_mirror_vertex_groups = False
me_cube_043.update()
me_cube_042 = bpy.data.meshes.new('Cube.042')
me_cube_042.from_pydata([(0.244, -0.349, 0.0), (0.244, 0.3046, 0.0), (-0.1587, 0.3391, 0.0), (-0.3293, -0.2946, 0.0)], [], [(0, 1, 2, 3)])
_uv = me_cube_042.uv_layers.new(name='UVКарта')
_uv.uv.foreach_set('vector', [0.5607, 0.634, 0.5806, 0.6709, 0.5573, 0.6849, 0.5325, 0.6513])
me_cube_042.materials.append(mat_x)
me_cube_042.use_remesh_preserve_volume = False
me_cube_042.use_remesh_preserve_attributes = False
me_cube_042.use_mirror_vertex_groups = False
me_cube_042.update()
me_cube_041 = bpy.data.meshes.new('Cube.041')
me_cube_041.from_pydata([(0.1587, 0.3391, 0.0), (0.3293, -0.2946, 0.0), (-0.244, -0.349, 0.0), (-0.244, 0.3046, 0.0)], [], [(2, 1, 0, 3)])
_uv = me_cube_041.uv_layers.new(name='UVКарта')
_uv.uv.foreach_set('vector', [0.5607, 0.634, 0.5906, 0.6202, 0.6048, 0.6589, 0.5806, 0.6709])
me_cube_041.materials.append(mat_x)
me_cube_041.use_remesh_preserve_volume = False
me_cube_041.use_remesh_preserve_attributes = False
me_cube_041.use_mirror_vertex_groups = False
me_cube_041.update()
me_cube_040 = bpy.data.meshes.new('Cube.040')
me_cube_040.from_pydata([(0.4168, -0.3014, 0.0), (0.2433, 0.37, 0.0), (-0.33, 0.3157, 0.0), (-0.33, -0.3843, 0.0)], [], [(2, 3, 0, 1)])
_uv = me_cube_040.uv_layers.new(name='UVКарта')
_uv.uv.foreach_set('vector', [0.5607, 0.634, 0.5417, 0.5983, 0.5802, 0.5822, 0.5906, 0.6202])
me_cube_040.materials.append(mat_x)
me_cube_040.use_remesh_preserve_volume = False
me_cube_040.use_remesh_preserve_attributes = False
me_cube_040.use_mirror_vertex_groups = False
me_cube_040.update()
me_cube_039 = bpy.data.meshes.new('Cube.039')
me_cube_039.from_pydata([(0.5072, -0.2648, 0.0), (0.3288, 0.3789, 0.0), (-0.418, -0.4101, 0.0), (-0.418, 0.296, 0.0)], [], [(3, 2, 0, 1)])
_uv = me_cube_039.uv_layers.new(name='UVКарта')
_uv.uv.foreach_set('vector', [0.5417, 0.5983, 0.5233, 0.5635, 0.5717, 0.5465, 0.5802, 0.5822])
me_cube_039.materials.append(mat_x)
me_cube_039.use_remesh_preserve_volume = False
me_cube_039.use_remesh_preserve_attributes = False
me_cube_039.use_mirror_vertex_groups = False
me_cube_039.update()
me_cube_038 = bpy.data.meshes.new('Cube.038')
me_cube_038.from_pydata([(0.6228, -0.1947, 0.0), (0.4092, 0.5961, 0.0), (-0.516, -0.8522, 0.0), (-0.516, 0.4508, 0.0)], [], [(3, 2, 0, 1)])
_uv = me_cube_038.uv_layers.new(name='UVКарта')
_uv.uv.foreach_set('vector', [0.5233, 0.5635, 0.4898, 0.5002, 0.5617, 0.5029, 0.5717, 0.5465])
me_cube_038.materials.append(mat_x)
me_cube_038.use_remesh_preserve_volume = False
me_cube_038.use_remesh_preserve_attributes = False
me_cube_038.use_mirror_vertex_groups = False
me_cube_038.update()
me_cube_037 = bpy.data.meshes.new('Cube.037')
me_cube_037.from_pydata([(0.1428, 0.6367, 0.0), (-0.996, -0.02077, 0.0), (0.1324, -0.6722, 0.0), (0.7208, 0.0563, 0.0)], [], [(0, 1, 2, 3)])
_uv = me_cube_037.uv_layers.new(name='UVКарта')
_uv.uv.foreach_set('vector', [0.5617, 0.5029, 0.4898, 0.5002, 0.5279, 0.4396, 0.575, 0.4602])
me_cube_037.materials.append(mat_x)
me_cube_037.use_remesh_preserve_volume = False
me_cube_037.use_remesh_preserve_attributes = False
me_cube_037.use_mirror_vertex_groups = False
me_cube_037.update()
me_cube_036 = bpy.data.meshes.new('Cube.036')
me_cube_036.from_pydata([(-0.5642, -0.1569, 0.0), (0.04732, -0.51, 0.0), (0.02426, 0.5716, 0.0), (0.4926, 0.09529, 0.0)], [], [(1, 3, 2, 0)])
_uv = me_cube_036.uv_layers.new(name='UVКарта')
_uv.uv.foreach_set('vector', [0.5488, 0.4063, 0.5861, 0.4251, 0.575, 0.4602, 0.5279, 0.4396])
me_cube_036.materials.append(mat_x)
me_cube_036.use_remesh_preserve_volume = False
me_cube_036.use_remesh_preserve_attributes = False
me_cube_036.use_mirror_vertex_groups = False
me_cube_036.update()
me_cube_035 = bpy.data.meshes.new('Cube.035')
me_cube_035.from_pydata([(0.1084, -0.4436, 0.0), (-0.4979, -0.09365, 0.0), (-0.05259, 0.5116, 0.0), (0.4421, 0.02568, 0.0)], [], [(0, 3, 2, 1)])
_uv = me_cube_035.uv_layers.new(name='UVКарта')
_uv.uv.foreach_set('vector', [0.5703, 0.372, 0.5993, 0.3878, 0.5861, 0.4251, 0.5488, 0.4063])
me_cube_035.materials.append(mat_x)
me_cube_035.use_remesh_preserve_volume = False
me_cube_035.use_remesh_preserve_attributes = False
me_cube_035.use_mirror_vertex_groups = False
me_cube_035.update()
me_cube_034 = bpy.data.meshes.new('Cube.034')
me_cube_034.from_pydata([(-0.4242, -0.03681, 0.0), (0.1418, -0.3636, 0.0), (0.373, -0.03213, 0.0), (-0.09051, 0.4325, 0.0)], [], [(0, 1, 2, 3)])
_uv = me_cube_034.uv_layers.new(name='UVКарта')
_uv.uv.foreach_set('vector', [0.5703, 0.372, 0.5922, 0.3363, 0.616, 0.3495, 0.5993, 0.3878])
me_cube_034.materials.append(mat_x)
me_cube_034.use_remesh_preserve_volume = False
me_cube_034.use_remesh_preserve_attributes = False
me_cube_034.use_mirror_vertex_groups = False
me_cube_034.update()
me_cube_033 = bpy.data.meshes.new('Cube.033')
me_cube_033.from_pydata([(0.02773, -0.387, 0.0), (0.3611, -0.1516, 0.0), (-0.4358, 0.07763, 0.0), (0.04689, 0.461, 0.0)], [], [(1, 3, 2, 0)])
_uv = me_cube_033.uv_layers.new(name='UVКарта')
_uv.uv.foreach_set('vector', [0.64, 0.3592, 0.6328, 0.398, 0.5993, 0.3878, 0.616, 0.3495])
me_cube_033.materials.append(mat_x)
me_cube_033.use_remesh_preserve_volume = False
me_cube_033.use_remesh_preserve_attributes = False
me_cube_033.use_mirror_vertex_groups = False
me_cube_033.update()
me_cube_032 = bpy.data.meshes.new('Cube.032')
me_cube_032.from_pydata([(-0.5294, 0.03347, 0.0), (-0.03476, -0.4525, 0.0), (0.4479, -0.06913, 0.0), (0.1163, 0.4881, 0.0)], [], [(0, 1, 2, 3)])
_uv = me_cube_032.uv_layers.new(name='UVКарта')
_uv.uv.foreach_set('vector', [0.5861, 0.4251, 0.5993, 0.3878, 0.6328, 0.398, 0.6284, 0.4325])
me_cube_032.materials.append(mat_x)
me_cube_032.use_remesh_preserve_volume = False
me_cube_032.use_remesh_preserve_attributes = False
me_cube_032.use_mirror_vertex_groups = False
me_cube_032.update()
me_cube_031 = bpy.data.meshes.new('Cube.031')
me_cube_031.from_pydata([(-0.5868, -0.02066, 0.0), (-0.1185, -0.497, 0.0), (0.5272, -0.04231, 0.0), (0.1781, 0.5599, 0.0)], [], [(2, 3, 0, 1)])
_uv = me_cube_031.uv_layers.new(name='UVКарта')
_uv.uv.foreach_set('vector', [0.6284, 0.4325, 0.626, 0.4696, 0.575, 0.4602, 0.5861, 0.4251])
me_cube_031.materials.append(mat_x)
me_cube_031.use_remesh_preserve_volume = False
me_cube_031.use_remesh_preserve_attributes = False
me_cube_031.use_mirror_vertex_groups = False
me_cube_031.update()
me_cube_030 = bpy.data.meshes.new('Cube.030')
me_cube_030.from_pydata([(0.2699, 0.5781, 0.0), (-0.7303, 0.000701, 0.0), (-0.1523, -0.5797, 0.0), (0.6127, 0.0008812, 0.0)], [], [(0, 1, 2, 3)])
_uv = me_cube_030.uv_layers.new(name='UVКарта')
_uv.uv.foreach_set('vector', [0.624, 0.5053, 0.5617, 0.5029, 0.575, 0.4602, 0.626, 0.4696])
me_cube_030.materials.append(mat_x)
me_cube_030.use_remesh_preserve_volume = False
me_cube_030.use_remesh_preserve_attributes = False
me_cube_030.use_mirror_vertex_groups = False
me_cube_030.update()
me_cube_029 = bpy.data.meshes.new('Cube.029')
me_cube_029.from_pydata([(0.6356, -0.05535, 0.0), (-0.3645, -0.6328, 0.0), (-0.5782, 0.158, 0.0), (0.3071, 0.5302, 0.0)], [], [(0, 3, 2, 1)])
_uv = me_cube_029.uv_layers.new(name='UVКарта')
_uv.uv.foreach_set('vector', [0.624, 0.5053, 0.6232, 0.5411, 0.5717, 0.5465, 0.5617, 0.5029])
me_cube_029.materials.append(mat_x)
me_cube_029.use_remesh_preserve_volume = False
me_cube_029.use_remesh_preserve_attributes = False
me_cube_029.use_mirror_vertex_groups = False
me_cube_029.update()
me_cube_028 = bpy.data.meshes.new('Cube.028')
me_cube_028.from_pydata([(-0.3113, -0.4979, 0.0), (-0.4897, 0.1458, 0.0), (0.227, 0.4778, 0.0), (0.574, -0.1257, 0.0)], [], [(2, 1, 0, 3)])
_uv = me_cube_028.uv_layers.new(name='UVКарта')
_uv.uv.foreach_set('vector', [0.6226, 0.5781, 0.5802, 0.5822, 0.5717, 0.5465, 0.6232, 0.5411])
me_cube_028.materials.append(mat_x)
me_cube_028.use_remesh_preserve_volume = False
me_cube_028.use_remesh_preserve_attributes = False
me_cube_028.use_mirror_vertex_groups = False
me_cube_028.update()
me_cube_027 = bpy.data.meshes.new('Cube.027')
me_cube_027.from_pydata([(-0.2357, -0.4752, 0.0), (-0.4092, 0.1961, 0.0), (0.1641, 0.4224, 0.0), (0.4809, -0.1433, 0.0)], [], [(0, 3, 2, 1)])
_uv = me_cube_027.uv_layers.new(name='UVКарта')
_uv.uv.foreach_set('vector', [0.5802, 0.5822, 0.6226, 0.5781, 0.6244, 0.6126, 0.5906, 0.6202])
me_cube_027.materials.append(mat_x)
me_cube_027.use_remesh_preserve_volume = False
me_cube_027.use_remesh_preserve_attributes = False
me_cube_027.use_mirror_vertex_groups = False
me_cube_027.update()
me_cube_026 = bpy.data.meshes.new('Cube.026')
me_cube_026.from_pydata([(-0.3213, 0.2175, 0.0), (0.04929, 0.3885, 0.0), (-0.1506, -0.4162, 0.0), (0.4227, -0.1899, 0.0)], [], [(1, 0, 2, 3)])
_uv = me_cube_026.uv_layers.new(name='UVКарта')
_uv.uv.foreach_set('vector', [0.6288, 0.6507, 0.6048, 0.6589, 0.5906, 0.6202, 0.6244, 0.6126])
me_cube_026.materials.append(mat_x)
me_cube_026.use_remesh_preserve_volume = False
me_cube_026.use_remesh_preserve_attributes = False
me_cube_026.use_mirror_vertex_groups = False
me_cube_026.update()
me_cube_025 = bpy.data.meshes.new('Cube.025')
me_cube_025.from_pydata([(-0.4718, 0.123, 0.0), (0.1166, 0.458, 0.0), (-0.1041, -0.4587, 0.0), (0.4593, -0.1222, 0.0)], [], [(1, 0, 2, 3)])
_uv = me_cube_025.uv_layers.new(name='UVКарта')
_uv.uv.foreach_set('vector', [0.6831, 0.6322, 0.6614, 0.6405, 0.6583, 0.6092, 0.6877, 0.6103])
me_cube_025.materials.append(mat_x)
me_cube_025.use_remesh_preserve_volume = False
me_cube_025.use_remesh_preserve_attributes = False
me_cube_025.use_mirror_vertex_groups = False
me_cube_025.update()
me_cube_024 = bpy.data.meshes.new('Cube.024')
me_cube_024.from_pydata([(-0.4854, 0.115, 0.0), (0.1149, 0.4651, 0.0), (-0.112, -0.4635, 0.0), (0.4825, -0.1166, 0.0)], [], [(1, 0, 2, 3)])
_uv = me_cube_024.uv_layers.new(name='UVКарта')
_uv.uv.foreach_set('vector', [0.6614, 0.6405, 0.6288, 0.6507, 0.6244, 0.6126, 0.6583, 0.6092])
me_cube_024.materials.append(mat_x)
me_cube_024.use_remesh_preserve_volume = False
me_cube_024.use_remesh_preserve_attributes = False
me_cube_024.use_mirror_vertex_groups = False
me_cube_024.update()
me_cube_023 = bpy.data.meshes.new('Cube.023')
me_cube_023.from_pydata([(-0.4602, 0.1242, 0.0), (-0.1434, -0.4416, 0.0), (0.4693, -0.1536, 0.0), (0.1344, 0.471, 0.0)], [], [(0, 1, 2, 3)])
_uv = me_cube_023.uv_layers.new(name='UVКарта')
_uv.uv.foreach_set('vector', [0.6244, 0.6126, 0.6226, 0.5781, 0.6578, 0.5751, 0.6583, 0.6092])
me_cube_023.materials.append(mat_x)
me_cube_023.use_remesh_preserve_volume = False
me_cube_023.use_remesh_preserve_attributes = False
me_cube_023.use_mirror_vertex_groups = False
me_cube_023.update()
me_cube_022 = bpy.data.meshes.new('Cube.022')
me_cube_022.from_pydata([(-0.1162, -0.4916, 0.0), (-0.4511, 0.133, 0.0), (0.4549, -0.1108, 0.0), (0.1123, 0.4695, 0.0)], [], [(1, 0, 2, 3)])
_uv = me_cube_022.uv_layers.new(name='UVКарта')
_uv.uv.foreach_set('vector', [0.6583, 0.6092, 0.6578, 0.5751, 0.6923, 0.5792, 0.6877, 0.6103])
me_cube_022.materials.append(mat_x)
me_cube_022.use_remesh_preserve_volume = False
me_cube_022.use_remesh_preserve_attributes = False
me_cube_022.use_mirror_vertex_groups = False
me_cube_022.update()
me_cube_021 = bpy.data.meshes.new('Cube.021')
me_cube_021.from_pydata([(-0.1277, -0.457, 0.0), (-0.4524, 0.0918, 0.0), (0.4614, -0.1075, 0.0), (0.1187, 0.4727, 0.0)], [], [(1, 0, 2, 3)])
_uv = me_cube_021.uv_layers.new(name='UVКарта')
_uv.uv.foreach_set('vector', [0.6578, 0.5751, 0.6596, 0.5423, 0.6961, 0.5446, 0.6923, 0.5792])
me_cube_021.materials.append(mat_x)
me_cube_021.use_remesh_preserve_volume = False
me_cube_021.use_remesh_preserve_attributes = False
me_cube_021.use_mirror_vertex_groups = False
me_cube_021.update()
me_cube_020 = bpy.data.meshes.new('Cube.020')
me_cube_020.from_pydata([(-0.4743, 0.1441, 0.0), (-0.1273, -0.4594, 0.0), (0.4631, -0.1167, 0.0), (0.1384, 0.432, 0.0)], [], [(0, 1, 2, 3)])
_uv = me_cube_020.uv_layers.new(name='UVКарта')
_uv.uv.foreach_set('vector', [0.6226, 0.5781, 0.6232, 0.5411, 0.6596, 0.5423, 0.6578, 0.5751])
me_cube_020.materials.append(mat_x)
me_cube_020.use_remesh_preserve_volume = False
me_cube_020.use_remesh_preserve_attributes = False
me_cube_020.use_mirror_vertex_groups = False
me_cube_020.update()
me_cube_019 = bpy.data.meshes.new('Cube.019')
me_cube_019.from_pydata([(0.4658, -0.1191, 0.0), (-0.133, -0.4649, 0.0), (-0.4615, 0.1206, 0.0), (0.1288, 0.4633, 0.0)], [], [(0, 3, 2, 1)])
_uv = me_cube_019.uv_layers.new(name='UVКарта')
_uv.uv.foreach_set('vector', [0.6611, 0.5068, 0.6596, 0.5423, 0.6232, 0.5411, 0.624, 0.5053])
me_cube_019.materials.append(mat_x)
me_cube_019.use_remesh_preserve_volume = False
me_cube_019.use_remesh_preserve_attributes = False
me_cube_019.use_mirror_vertex_groups = False
me_cube_019.update()
me_cube_018 = bpy.data.meshes.new('Cube.018')
me_cube_018.from_pydata([(0.47, -0.1195, 0.0), (-0.1284, -0.465, 0.0), (-0.4653, 0.1175, 0.0), (0.1237, 0.467, 0.0)], [], [(0, 3, 2, 1)])
_uv = me_cube_018.uv_layers.new(name='UVКарта')
_uv.uv.foreach_set('vector', [0.6984, 0.5082, 0.6961, 0.5446, 0.6596, 0.5423, 0.6611, 0.5068])
me_cube_018.materials.append(mat_x)
me_cube_018.use_remesh_preserve_volume = False
me_cube_018.use_remesh_preserve_attributes = False
me_cube_018.use_mirror_vertex_groups = False
me_cube_018.update()
me_cube_017 = bpy.data.meshes.new('Cube.017')
me_cube_017.from_pydata([(0.1315, 0.4668, 0.0), (-0.4669, 0.1213, 0.0), (-0.1309, -0.4618, 0.0), (0.4663, -0.1263, 0.0)], [], [(0, 1, 2, 3)])
_uv = me_cube_017.uv_layers.new(name='UVКарта')
_uv.uv.foreach_set('vector', [0.6984, 0.5082, 0.6611, 0.5068, 0.6624, 0.4713, 0.6988, 0.4719])
me_cube_017.materials.append(mat_x)
me_cube_017.use_remesh_preserve_volume = False
me_cube_017.use_remesh_preserve_attributes = False
me_cube_017.use_mirror_vertex_groups = False
me_cube_017.update()
me_cube_016 = bpy.data.meshes.new('Cube.016')
me_cube_016.from_pydata([(0.1297, 0.4629, 0.0), (-0.4691, 0.1172, 0.0), (-0.1263, -0.46, 0.0), (0.4657, -0.1201, 0.0)], [], [(0, 1, 2, 3)])
_uv = me_cube_016.uv_layers.new(name='UVКарта')
_uv.uv.foreach_set('vector', [0.6611, 0.5068, 0.624, 0.5053, 0.626, 0.4696, 0.6624, 0.4713])
me_cube_016.materials.append(mat_x)
me_cube_016.use_remesh_preserve_volume = False
me_cube_016.use_remesh_preserve_attributes = False
me_cube_016.use_mirror_vertex_groups = False
me_cube_016.update()
me_cube_015 = bpy.data.meshes.new('Cube.015')
me_cube_015.from_pydata([(-0.1124, -0.4828, 0.0), (-0.4615, 0.1195, 0.0), (0.1305, 0.4594, 0.0), (0.4434, -0.09613, 0.0)], [], [(0, 3, 2, 1)])
_uv = me_cube_015.uv_layers.new(name='UVКарта')
_uv.uv.foreach_set('vector', [0.6284, 0.4325, 0.6633, 0.4386, 0.6624, 0.4713, 0.626, 0.4696])
me_cube_015.materials.append(mat_x)
me_cube_015.use_remesh_preserve_volume = False
me_cube_015.use_remesh_preserve_attributes = False
me_cube_015.use_mirror_vertex_groups = False
me_cube_015.update()
me_cube_014 = bpy.data.meshes.new('Cube.014')
me_cube_014.from_pydata([(-0.1226, -0.4607, 0.0), (-0.4541, 0.09659, 0.0), (0.1016, 0.4832, 0.0), (0.4751, -0.1191, 0.0)], [], [(0, 3, 2, 1)])
_uv = me_cube_014.uv_layers.new(name='UVКарта')
_uv.uv.foreach_set('vector', [0.6328, 0.398, 0.6669, 0.4045, 0.6633, 0.4386, 0.6284, 0.4325])
me_cube_014.materials.append(mat_x)
me_cube_014.use_remesh_preserve_volume = False
me_cube_014.use_remesh_preserve_attributes = False
me_cube_014.use_mirror_vertex_groups = False
me_cube_014.update()
me_cube_013 = bpy.data.meshes.new('Cube.013')
me_cube_013.from_pydata([(-0.1431, -0.4779, 0.0), (0.4603, -0.133, 0.0), (-0.4574, 0.1347, 0.0), (0.1403, 0.4762, 0.0)], [], [(1, 3, 2, 0)])
_uv = me_cube_013.uv_layers.new(name='UVКарта')
_uv.uv.foreach_set('vector', [0.6732, 0.3728, 0.6669, 0.4045, 0.6328, 0.398, 0.64, 0.3592])
me_cube_013.materials.append(mat_x)
me_cube_013.use_remesh_preserve_volume = False
me_cube_013.use_remesh_preserve_attributes = False
me_cube_013.use_mirror_vertex_groups = False
me_cube_013.update()
me_cube_012 = bpy.data.meshes.new('Cube.012')
me_cube_012.from_pydata([(-0.1293, -0.4701, 0.0), (0.4549, -0.128, 0.0), (-0.4494, 0.1392, 0.0), (0.1238, 0.4589, 0.0)], [], [(1, 3, 2, 0)])
_uv = me_cube_012.uv_layers.new(name='UVКарта')
_uv.uv.foreach_set('vector', [0.6946, 0.3842, 0.6965, 0.4066, 0.6669, 0.4045, 0.6732, 0.3728])
me_cube_012.materials.append(mat_x)
me_cube_012.use_remesh_preserve_volume = False
me_cube_012.use_remesh_preserve_attributes = False
me_cube_012.use_mirror_vertex_groups = False
me_cube_012.update()
me_cube_011 = bpy.data.meshes.new('Cube.011')
me_cube_011.from_pydata([(-0.4839, 0.1452, 0.0), (-0.1104, -0.4571, 0.0), (0.1315, 0.4494, 0.0), (0.4627, -0.1375, 0.0)], [], [(1, 3, 2, 0)])
_uv = me_cube_011.uv_layers.new(name='UVКарта')
_uv.uv.foreach_set('vector', [0.6669, 0.4045, 0.6965, 0.4066, 0.6979, 0.4375, 0.6633, 0.4386])
me_cube_011.materials.append(mat_x)
me_cube_011.use_remesh_preserve_volume = False
me_cube_011.use_remesh_preserve_attributes = False
me_cube_011.use_mirror_vertex_groups = False
me_cube_011.update()
me_cube_010 = bpy.data.meshes.new('Cube.010')
me_cube_010.from_pydata([(-0.4596, 0.1179, 0.0), (-0.1467, -0.4377, 0.0), (0.1376, 0.4533, 0.0), (0.4687, -0.1335, 0.0)], [], [(1, 3, 2, 0)])
_uv = me_cube_010.uv_layers.new(name='UVКарта')
_uv.uv.foreach_set('vector', [0.6633, 0.4386, 0.6979, 0.4375, 0.6988, 0.4719, 0.6624, 0.4713])
me_cube_010.materials.append(mat_x)
me_cube_010.use_remesh_preserve_volume = False
me_cube_010.use_remesh_preserve_attributes = False
me_cube_010.use_mirror_vertex_groups = False
me_cube_010.update()
me_cube_007 = bpy.data.meshes.new('Cube.007')
me_cube_007.from_pydata([(3.336, 1.926, 0.0), (0.4026, 3.397, 0.0), (0.7732, 3.568, 0.0), (1.374, 3.918, 0.0), (1.962, 4.253, 0.0), (2.99, 2.513, 0.0), (2.647, 3.093, 0.0), (2.305, 3.673, 0.0), (0.0, 3.363, 0.0), (-3.336, 1.926, 0.0), (-0.4026, 3.397, 0.0), (-0.7732, 3.568, 0.0), (-1.374, 3.918, 0.0), (-1.962, 4.253, 0.0), (-2.99, 2.513, 0.0), (-2.647, 3.093, 0.0), (-2.305, 3.673, 0.0), (-1.788e-07, -3.852, 0.0), (2.741, -2.047, 0.0), (2.703, -2.454, 0.0), (2.707, -3.149, 0.0), (2.702, -3.826, 0.0), (0.681, -3.846, 0.0), (1.355, -3.839, 0.0), (2.029, -3.832, 0.0), (2.912, -1.681, 0.0), (3.143, -1.35, 0.0), (3.477, -1.114, 0.0), (4.08, -0.7696, 0.0), (4.664, -0.4275, 0.0), (3.671, 1.333, 0.0), (4.002, 0.7462, 0.0), (4.333, 0.1594, 0.0), (-3.143, -1.35, 0.0), (-3.477, -1.114, 0.0), (-4.08, -0.7696, 0.0), (-4.664, -0.4275, 0.0), (-3.671, 1.333, 0.0), (-4.002, 0.7462, 0.0), (-4.333, 0.1594, 0.0), (-2.912, -1.681, 0.0), (-2.741, -2.047, 0.0), (-2.703, -2.454, 0.0), (-2.707, -3.149, 0.0), (-2.702, -3.826, 0.0), (-0.681, -3.846, 0.0), (-1.355, -3.839, 0.0), (-2.029, -3.832, 0.0), (3.336, 1.926, -3.696), (0.4026, 3.397, -3.696), (0.7732, 3.568, -3.696), (1.374, 3.918, -3.696), (1.962, 4.253, -3.696), (2.99, 2.513, -3.696), (2.647, 3.093, -3.696), (2.305, 3.673, -3.696), (0.0, 3.363, -3.696), (-3.336, 1.926, -3.696), (-0.4026, 3.397, -3.696), (-0.7732, 3.568, -3.696), (-1.374, 3.918, -3.696), (-1.962, 4.253, -3.696), (-2.99, 2.513, -3.696), (-2.647, 3.093, -3.696), (-2.305, 3.673, -3.696), (-1.788e-07, -3.852, -3.696), (2.741, -2.047, -3.696), (2.703, -2.454, -3.696), (2.707, -3.149, -3.696), (2.702, -3.826, -3.696), (0.681, -3.846, -3.696), (1.355, -3.839, -3.696), (2.029, -3.832, -3.696), (2.912, -1.681, -3.696), (3.143, -1.35, -3.696), (3.477, -1.114, -3.696), (4.08, -0.7696, -3.696), (4.664, -0.4275, -3.696), (3.671, 1.333, -3.696), (4.002, 0.7462, -3.696), (4.333, 0.1594, -3.696), (-3.143, -1.35, -3.696), (-3.477, -1.114, -3.696), (-4.08, -0.7696, -3.696), (-4.664, -0.4275, -3.696), (-3.671, 1.333, -3.696), (-4.002, 0.7462, -3.696), (-4.333, 0.1594, -3.696), (-2.912, -1.681, -3.696), (-2.741, -2.047, -3.696), (-2.703, -2.454, -3.696), (-2.707, -3.149, -3.696), (-2.702, -3.826, -3.696), (-0.681, -3.846, -3.696), (-1.355, -3.839, -3.696), (-2.029, -3.832, -3.696)], [], [(42, 41, 89, 90), (27, 26, 74, 75), (16, 13, 61, 64), (8, 1, 49, 56), (6, 5, 53, 54), (43, 42, 90, 91), (28, 27, 75, 76), (1, 2, 50, 49), (7, 6, 54, 55), (44, 43, 91, 92), (29, 28, 76, 77), (2, 3, 51, 50), (47, 44, 92, 95), (32, 29, 77, 80), (3, 4, 52, 51), (0, 30, 78, 48), (4, 7, 55, 52), (17, 45, 93, 65), (38, 37, 85, 86), (22, 17, 65, 70), (25, 18, 66, 73), (39, 38, 86, 87), (23, 22, 70, 71), (40, 33, 81, 88), (18, 19, 67, 66), (24, 23, 71, 72), (9, 14, 62, 57), (33, 34, 82, 81), (19, 20, 68, 67), (10, 8, 56, 58), (14, 15, 63, 62), (34, 35, 83, 82), (20, 21, 69, 68), (11, 10, 58, 59), (45, 46, 94, 93), (37, 9, 57, 85), (15, 16, 64, 63), (35, 36, 84, 83), (21, 24, 72, 69), (12, 11, 59, 60), (46, 47, 95, 94), (30, 31, 79, 78), (36, 39, 87, 84), (41, 40, 88, 89), (26, 25, 73, 74), (13, 12, 60, 61), (31, 32, 80, 79), (5, 0, 48, 53)])
_uv = me_cube_007.uv_layers.new(name='UVКарта')
_uv.uv.foreach_set('vector', [0.2926, 0.4407, 0.2962, 0.4663, 0.0038, 0.4452, 0.007831, 0.4082, 0.64, 0.3592, 0.616, 0.3495, 0.7805, 0.1068, 0.8105, 0.1288, 0.4675, 0.726, 0.4879, 0.7355, 0.5127, 0.9999, 0.4274, 0.998, 0.5806, 0.6709, 0.6048, 0.6589, 0.7517, 0.9145, 0.7191, 0.9321, 0.6923, 0.5792, 0.6961, 0.5446, 0.9807, 0.5894, 0.9638, 0.6588, 0.2878, 0.4052, 0.2926, 0.4407, 0.007831, 0.4082, 0.02204, 0.3369, 0.6732, 0.3728, 0.64, 0.3592, 0.8105, 0.1288, 0.8652, 0.1768, 0.6048, 0.6589, 0.6288, 0.6507, 0.7849, 0.8948, 0.7517, 0.9145, 0.6877, 0.6103, 0.6923, 0.5792, 0.9638, 0.6588, 0.9376, 0.7248, 0.287, 0.3809, 0.2878, 0.4052, 0.02204, 0.3369, 0.04566, 0.2702, 0.6946, 0.3842, 0.6732, 0.3728, 0.8652, 0.1768, 0.9111, 0.2306, 0.6288, 0.6507, 0.6614, 0.6405, 0.8443, 0.8501, 0.7849, 0.8948, 0.3054, 0.368, 0.287, 0.3809, 0.04566, 0.2702, 0.08995, 0.1973, 0.6965, 0.4066, 0.6946, 0.3842, 0.9111, 0.2306, 0.9521, 0.3054, 0.6614, 0.6405, 0.6831, 0.6322, 0.9022, 0.7862, 0.8443, 0.8501, 0.6984, 0.5082, 0.6988, 0.4719, 0.9863, 0.4441, 0.9884, 0.5169, 0.6831, 0.6322, 0.6877, 0.6103, 0.9376, 0.7248, 0.9022, 0.7862, 0.3924, 0.3156, 0.3608, 0.3334, 0.193, 0.0984, 0.2549, 0.0601, 0.3202, 0.6361, 0.3483, 0.6567, 0.1672, 0.8808, 0.1156, 0.8314, 0.4251, 0.2994, 0.3924, 0.3156, 0.2549, 0.0601, 0.3216, 0.03053, 0.5922, 0.3363, 0.5697, 0.3213, 0.7177, 0.0663, 0.7492, 0.08576, 0.2956, 0.6166, 0.3202, 0.6361, 0.1156, 0.8314, 0.0714, 0.7757, 0.457, 0.2854, 0.4251, 0.2994, 0.3216, 0.03053, 0.3902, 0.01052, 0.2967, 0.4935, 0.2949, 0.5205, 9.941e-05, 0.5198, 0.001193, 0.4828, 0.5697, 0.3213, 0.5507, 0.3047, 0.684, 0.04742, 0.7177, 0.0663, 0.4862, 0.2738, 0.457, 0.2854, 0.3902, 0.01052, 0.4604, 9.948e-05, 0.3786, 0.6769, 0.4098, 0.6954, 0.2903, 0.9582, 0.2261, 0.9237, 0.2949, 0.5205, 0.29, 0.5453, 0.0005925, 0.5585, 9.941e-05, 0.5198, 0.5507, 0.3047, 0.5255, 0.2815, 0.6155, 0.01834, 0.684, 0.04742, 0.5573, 0.6849, 0.5806, 0.6709, 0.7191, 0.9321, 0.6852, 0.9487, 0.4098, 0.6954, 0.4401, 0.7118, 0.3575, 0.9832, 0.2903, 0.9582, 0.29, 0.5453, 0.2826, 0.5787, 0.009644, 0.6323, 0.0005925, 0.5585, 0.5255, 0.2815, 0.5075, 0.2669, 0.5313, 9.941e-05, 0.6155, 0.01834, 0.5368, 0.7008, 0.5573, 0.6849, 0.6852, 0.9487, 0.6511, 0.9637, 0.3608, 0.3334, 0.3315, 0.3514, 0.1377, 0.1442, 0.193, 0.0984, 0.3483, 0.6567, 0.3786, 0.6769, 0.2261, 0.9237, 0.1672, 0.8808, 0.4401, 0.7118, 0.4675, 0.726, 0.4274, 0.998, 0.3575, 0.9832, 0.2826, 0.5787, 0.2789, 0.6016, 0.03599, 0.7144, 0.009644, 0.6323, 0.5075, 0.2669, 0.4862, 0.2738, 0.4604, 9.948e-05, 0.5313, 9.941e-05, 0.5085, 0.7227, 0.5368, 0.7008, 0.6511, 0.9637, 0.5823, 0.987, 0.3315, 0.3514, 0.3054, 0.368, 0.08995, 0.1973, 0.1377, 0.1442, 0.6988, 0.4719, 0.6979, 0.4375, 0.9743, 0.3733, 0.9863, 0.4441, 0.2789, 0.6016, 0.2956, 0.6166, 0.0714, 0.7757, 0.03599, 0.7144, 0.2962, 0.4663, 0.2967, 0.4935, 0.001193, 0.4828, 0.0038, 0.4452, 0.616, 0.3495, 0.5922, 0.3363, 0.7492, 0.08576, 0.7805, 0.1068, 0.4879, 0.7355, 0.5085, 0.7227, 0.5823, 0.987, 0.5127, 0.9999, 0.6979, 0.4375, 0.6965, 0.4066, 0.9521, 0.3054, 0.9743, 0.3733, 0.6961, 0.5446, 0.6984, 0.5082, 0.9884, 0.5169, 0.9807, 0.5894])
me_cube_007.materials.append(mat_x)
me_cube_007.use_remesh_preserve_volume = False
me_cube_007.use_remesh_preserve_attributes = False
me_cube_007.use_mirror_vertex_groups = False
me_cube_007.update()
me_cube_005 = bpy.data.meshes.new('Cube.005')
me_cube_005.from_pydata([], [], [])
_uv = me_cube_005.uv_layers.new(name='UVКарта')
_uv.uv.foreach_set('vector', [])
me_cube_005.materials.append(mat_x)
me_cube_005.use_remesh_preserve_volume = False
me_cube_005.use_remesh_preserve_attributes = False
me_cube_005.use_mirror_vertex_groups = False
me_cube_005.update()

# ---- objects
ob_cube_098 = bpy.data.objects.new('Cube.098', me_cube_105)
ob_cube_097 = bpy.data.objects.new('Cube.097', me_cube_104)
ob_cube_096 = bpy.data.objects.new('Cube.096', me_cube_103)
ob_cube_095 = bpy.data.objects.new('Cube.095', me_cube_102)
ob_cube_094 = bpy.data.objects.new('Cube.094', me_cube_101)
ob_cube_093 = bpy.data.objects.new('Cube.093', me_cube_100)
ob_cube_092 = bpy.data.objects.new('Cube.092', me_cube_099)
ob_cube_091 = bpy.data.objects.new('Cube.091', me_cube_098)
ob_cube_090 = bpy.data.objects.new('Cube.090', me_cube_097)
ob_cube_089 = bpy.data.objects.new('Cube.089', me_cube_096)
ob_cube_088 = bpy.data.objects.new('Cube.088', me_cube_095)
ob_cube_087 = bpy.data.objects.new('Cube.087', me_cube_094)
ob_cube_086 = bpy.data.objects.new('Cube.086', me_cube_093)
ob_cube_085 = bpy.data.objects.new('Cube.085', me_cube_092)
ob_cube_084 = bpy.data.objects.new('Cube.084', me_cube_091)
ob_cube_083 = bpy.data.objects.new('Cube.083', me_cube_090)
ob_cube_082 = bpy.data.objects.new('Cube.082', me_cube_089)
ob_cube_081 = bpy.data.objects.new('Cube.081', me_cube_088)
ob_cube_080 = bpy.data.objects.new('Cube.080', me_cube_087)
ob_cube_079 = bpy.data.objects.new('Cube.079', me_cube_086)
ob_cube_078 = bpy.data.objects.new('Cube.078', me_cube_085)
ob_cube_077 = bpy.data.objects.new('Cube.077', me_cube_084)
ob_cube_076 = bpy.data.objects.new('Cube.076', me_cube_083)
ob_cube_075 = bpy.data.objects.new('Cube.075', me_cube_082)
ob_cube_074 = bpy.data.objects.new('Cube.074', me_cube_081)
ob_cube_073 = bpy.data.objects.new('Cube.073', me_cube_080)
ob_cube_072 = bpy.data.objects.new('Cube.072', me_cube_079)
ob_cube_071 = bpy.data.objects.new('Cube.071', me_cube_078)
ob_cube_070 = bpy.data.objects.new('Cube.070', me_cube_077)
ob_cube_069 = bpy.data.objects.new('Cube.069', me_cube_076)
ob_cube_068 = bpy.data.objects.new('Cube.068', me_cube_075)
ob_cube_067 = bpy.data.objects.new('Cube.067', me_cube_074)
ob_cube_066 = bpy.data.objects.new('Cube.066', me_cube_073)
ob_cube_065 = bpy.data.objects.new('Cube.065', me_cube_072)
ob_cube_064 = bpy.data.objects.new('Cube.064', me_cube_071)
ob_cube_063 = bpy.data.objects.new('Cube.063', me_cube_070)
ob_cube_062 = bpy.data.objects.new('Cube.062', me_cube_069)
ob_cube_061 = bpy.data.objects.new('Cube.061', me_cube_068)
ob_cube_060 = bpy.data.objects.new('Cube.060', me_cube_067)
ob_cube_059 = bpy.data.objects.new('Cube.059', me_cube_066)
ob_cube_058 = bpy.data.objects.new('Cube.058', me_cube_065)
ob_cube_057 = bpy.data.objects.new('Cube.057', me_cube_064)
ob_cube_056 = bpy.data.objects.new('Cube.056', me_cube_063)
ob_cube_055 = bpy.data.objects.new('Cube.055', me_cube_062)
ob_cube_054 = bpy.data.objects.new('Cube.054', me_cube_061)
ob_cube_053 = bpy.data.objects.new('Cube.053', me_cube_060)
ob_cube_052 = bpy.data.objects.new('Cube.052', me_cube_059)
ob_cube_051 = bpy.data.objects.new('Cube.051', me_cube_058)
ob_cube_050 = bpy.data.objects.new('Cube.050', me_cube_057)
ob_cube_049 = bpy.data.objects.new('Cube.049', me_cube_056)
ob_cube_048 = bpy.data.objects.new('Cube.048', me_cube_055)
ob_cube_047 = bpy.data.objects.new('Cube.047', me_cube_054)
ob_cube_046 = bpy.data.objects.new('Cube.046', me_cube_053)
ob_cube_045 = bpy.data.objects.new('Cube.045', me_cube_052)
ob_cube_044 = bpy.data.objects.new('Cube.044', me_cube_051)
ob_cube_043 = bpy.data.objects.new('Cube.043', me_cube_050)
ob_cube_042 = bpy.data.objects.new('Cube.042', me_cube_049)
ob_cube_041 = bpy.data.objects.new('Cube.041', me_cube_048)
ob_cube_040 = bpy.data.objects.new('Cube.040', me_cube_047)
ob_cube_039 = bpy.data.objects.new('Cube.039', me_cube_046)
ob_cube_038 = bpy.data.objects.new('Cube.038', me_cube_045)
ob_cube_037 = bpy.data.objects.new('Cube.037', me_cube_044)
ob_cube_036 = bpy.data.objects.new('Cube.036', me_cube_043)
ob_cube_035 = bpy.data.objects.new('Cube.035', me_cube_042)
ob_cube_034 = bpy.data.objects.new('Cube.034', me_cube_041)
ob_cube_033 = bpy.data.objects.new('Cube.033', me_cube_040)
ob_cube_032 = bpy.data.objects.new('Cube.032', me_cube_039)
ob_cube_031 = bpy.data.objects.new('Cube.031', me_cube_038)
ob_cube_030 = bpy.data.objects.new('Cube.030', me_cube_037)
ob_cube_029 = bpy.data.objects.new('Cube.029', me_cube_036)
ob_cube_028 = bpy.data.objects.new('Cube.028', me_cube_035)
ob_cube_027 = bpy.data.objects.new('Cube.027', me_cube_034)
ob_cube_026 = bpy.data.objects.new('Cube.026', me_cube_033)
ob_cube_025 = bpy.data.objects.new('Cube.025', me_cube_032)
ob_cube_024 = bpy.data.objects.new('Cube.024', me_cube_031)
ob_cube_023 = bpy.data.objects.new('Cube.023', me_cube_030)
ob_cube_022 = bpy.data.objects.new('Cube.022', me_cube_029)
ob_cube_021 = bpy.data.objects.new('Cube.021', me_cube_028)
ob_cube_020 = bpy.data.objects.new('Cube.020', me_cube_027)
ob_cube_019 = bpy.data.objects.new('Cube.019', me_cube_026)
ob_cube_018 = bpy.data.objects.new('Cube.018', me_cube_025)
ob_cube_017 = bpy.data.objects.new('Cube.017', me_cube_024)
ob_cube_016 = bpy.data.objects.new('Cube.016', me_cube_023)
ob_cube_015 = bpy.data.objects.new('Cube.015', me_cube_022)
ob_cube_014 = bpy.data.objects.new('Cube.014', me_cube_021)
ob_cube_013 = bpy.data.objects.new('Cube.013', me_cube_020)
ob_cube_012 = bpy.data.objects.new('Cube.012', me_cube_019)
ob_cube_011 = bpy.data.objects.new('Cube.011', me_cube_018)
ob_cube_010 = bpy.data.objects.new('Cube.010', me_cube_017)
ob_cube_009 = bpy.data.objects.new('Cube.009', me_cube_016)
ob_cube_008 = bpy.data.objects.new('Cube.008', me_cube_015)
ob_cube_007 = bpy.data.objects.new('Cube.007', me_cube_014)
ob_cube_006 = bpy.data.objects.new('Cube.006', me_cube_013)
ob_cube_005 = bpy.data.objects.new('Cube.005', me_cube_012)
ob_cube_004 = bpy.data.objects.new('Cube.004', me_cube_011)
ob_cube_003 = bpy.data.objects.new('Cube.003', me_cube_010)
ob_cube_000 = bpy.data.objects.new('Cube.000', me_cube_007)
ob_cube_002 = bpy.data.objects.new('Cube.002', me_cube_005)

# ---- transforms, parenting, visibility, modifiers, constraints
ob_cube_098.location = (1.845, 3.579, -0.02041)
ob_cube_098.rotation_euler = (0.0, -0.0, 4.189)
ob_cube_098.scale = (1.0, 1.0, 0.2)
ob_cube_098.lineart.crease_threshold = 0.0
ob_cube_097.location = (2.192, 2.987, -0.02041)
ob_cube_097.rotation_euler = (0.0, -0.0, 4.189)
ob_cube_097.scale = (1.0, 1.0, 0.2)
ob_cube_097.lineart.crease_threshold = 0.0
ob_cube_096.location = (2.528, 2.403, -0.02041)
ob_cube_096.rotation_euler = (0.0, -0.0, 4.189)
ob_cube_096.scale = (1.0, 1.0, 0.2)
ob_cube_096.lineart.crease_threshold = 0.0
ob_cube_095.location = (2.866, 1.829, -0.02041)
ob_cube_095.rotation_euler = (0.0, -0.0, 4.189)
ob_cube_095.scale = (1.0, 1.0, 0.2)
ob_cube_095.lineart.crease_threshold = 0.0
ob_cube_094.location = (3.205, 1.243, -0.02041)
ob_cube_094.rotation_euler = (0.0, -0.0, 4.189)
ob_cube_094.scale = (1.0, 1.0, 0.2)
ob_cube_094.lineart.crease_threshold = 0.0
ob_cube_093.location = (3.533, 0.663, -0.02041)
ob_cube_093.rotation_euler = (0.0, -0.0, 4.189)
ob_cube_093.scale = (1.0, 1.0, 0.2)
ob_cube_093.lineart.crease_threshold = 0.0
ob_cube_092.location = (3.87, 0.08014, -0.02041)
ob_cube_092.rotation_euler = (0.0, -0.0, 4.189)
ob_cube_092.scale = (1.0, 1.0, 0.2)
ob_cube_092.lineart.crease_threshold = 0.0
ob_cube_091.location = (4.209, -0.5162, -0.02041)
ob_cube_091.rotation_euler = (0.0, -0.0, 4.189)
ob_cube_091.scale = (1.0, 1.0, 0.2)
ob_cube_091.lineart.crease_threshold = 0.0
ob_cube_090.location = (3.62, -0.8532, -0.02041)
ob_cube_090.rotation_euler = (0.0, -0.0, 4.189)
ob_cube_090.scale = (1.0, 1.0, 0.2)
ob_cube_090.lineart.crease_threshold = 0.0
ob_cube_089.location = (3.285, -0.2579, -0.02041)
ob_cube_089.rotation_euler = (0.0, -0.0, 4.189)
ob_cube_089.scale = (1.0, 1.0, 0.2)
ob_cube_089.lineart.crease_threshold = 0.0
ob_cube_088.location = (2.943, 0.3215, -0.02041)
ob_cube_088.rotation_euler = (0.0, -0.0, 4.189)
ob_cube_088.scale = (1.0, 1.0, 0.2)
ob_cube_088.lineart.crease_threshold = 0.0
ob_cube_087.location = (2.608, 0.901, -0.02041)
ob_cube_087.rotation_euler = (0.0, -0.0, 4.189)
ob_cube_087.scale = (1.0, 1.0, 0.2)
ob_cube_087.lineart.crease_threshold = 0.0
ob_cube_086.location = (2.272, 1.483, -0.02041)
ob_cube_086.rotation_euler = (0.0, -0.0, 4.189)
ob_cube_086.scale = (1.0, 1.0, 0.2)
ob_cube_086.lineart.crease_threshold = 0.0
ob_cube_085.location = (1.938, 2.063, -0.02041)
ob_cube_085.rotation_euler = (0.0, -0.0, 4.189)
ob_cube_085.scale = (1.0, 1.0, 0.2)
ob_cube_085.lineart.crease_threshold = 0.0
ob_cube_084.location = (1.607, 2.649, -0.02041)
ob_cube_084.rotation_euler = (0.0, -0.0, 4.189)
ob_cube_084.scale = (1.0, 1.0, 0.2)
ob_cube_084.lineart.crease_threshold = 0.0
ob_cube_083.location = (1.259, 3.236, -0.02041)
ob_cube_083.rotation_euler = (0.0, -0.0, 4.189)
ob_cube_083.scale = (1.0, 1.0, 0.2)
ob_cube_083.lineart.crease_threshold = 0.0
ob_cube_082.location = (0.724, 2.963, -0.02041)
ob_cube_082.rotation_euler = (0.0, -0.0, 4.189)
ob_cube_082.scale = (1.0, 1.0, 0.2)
ob_cube_082.lineart.crease_threshold = 0.0
ob_cube_081.location = (0.244, 2.841, -0.02041)
ob_cube_081.rotation_euler = (0.0, -0.0, 4.189)
ob_cube_081.scale = (1.0, 1.0, 0.2)
ob_cube_081.lineart.crease_threshold = 0.0
ob_cube_080.location = (0.9825, 2.351, -0.02041)
ob_cube_080.rotation_euler = (0.0, -0.0, 4.189)
ob_cube_080.scale = (1.0, 1.0, 0.2)
ob_cube_080.lineart.crease_threshold = 0.0
ob_cube_079.location = (0.33, 2.177, -0.02041)
ob_cube_079.rotation_euler = (0.0, -0.0, 4.189)
ob_cube_079.scale = (1.0, 1.0, 0.2)
ob_cube_079.lineart.crease_threshold = 0.0
ob_cube_078.location = (1.236, 1.729, -0.02041)
ob_cube_078.rotation_euler = (0.0, -0.0, 4.189)
ob_cube_078.scale = (1.0, 1.0, 0.2)
ob_cube_078.lineart.crease_threshold = 0.0
ob_cube_077.location = (-0.33, 2.177, -0.02041)
ob_cube_077.rotation_euler = (0.0, -0.0, 4.189)
ob_cube_077.scale = (1.0, 1.0, 0.2)
ob_cube_077.lineart.crease_threshold = 0.0
ob_cube_076.location = (-0.244, 2.841, -0.02041)
ob_cube_076.rotation_euler = (0.0, -0.0, 4.189)
ob_cube_076.scale = (1.0, 1.0, 0.2)
ob_cube_076.lineart.crease_threshold = 0.0
ob_cube_075.location = (-0.724, 2.963, -0.02041)
ob_cube_075.rotation_euler = (0.0, -0.0, 4.189)
ob_cube_075.scale = (1.0, 1.0, 0.2)
ob_cube_075.lineart.crease_threshold = 0.0
ob_cube_074.location = (-0.9825, 2.351, -0.02041)
ob_cube_074.rotation_euler = (0.0, -0.0, 4.189)
ob_cube_074.scale = (1.0, 1.0, 0.2)
ob_cube_074.lineart.crease_threshold = 0.0
ob_cube_073.location = (-1.236, 1.729, -0.02041)
ob_cube_073.rotation_euler = (0.0, -0.0, 4.189)
ob_cube_073.scale = (1.0, 1.0, 0.2)
ob_cube_073.lineart.crease_threshold = 0.0
ob_cube_072.location = (-4.209, -0.5162, -0.02041)
ob_cube_072.rotation_euler = (0.0, -0.0, 4.189)
ob_cube_072.scale = (1.0, 1.0, 0.2)
ob_cube_072.lineart.crease_threshold = 0.0
ob_cube_071.location = (-3.87, 0.08014, -0.02041)
ob_cube_071.rotation_euler = (0.0, -0.0, 4.189)
ob_cube_071.scale = (1.0, 1.0, 0.2)
ob_cube_071.lineart.crease_threshold = 0.0
ob_cube_070.location = (-3.533, 0.663, -0.02041)
ob_cube_070.rotation_euler = (0.0, -0.0, 4.189)
ob_cube_070.scale = (1.0, 1.0, 0.2)
ob_cube_070.lineart.crease_threshold = 0.0
ob_cube_069.location = (-2.866, 1.829, -0.02041)
ob_cube_069.rotation_euler = (0.0, -0.0, 4.189)
ob_cube_069.scale = (1.0, 1.0, 0.2)
ob_cube_069.lineart.crease_threshold = 0.0
ob_cube_068.location = (-3.205, 1.243, -0.02041)
ob_cube_068.rotation_euler = (0.0, -0.0, 4.189)
ob_cube_068.scale = (1.0, 1.0, 0.2)
ob_cube_068.lineart.crease_threshold = 0.0
ob_cube_067.location = (-2.528, 2.403, -0.02041)
ob_cube_067.rotation_euler = (0.0, -0.0, 4.189)
ob_cube_067.scale = (1.0, 1.0, 0.2)
ob_cube_067.lineart.crease_threshold = 0.0
ob_cube_066.location = (-1.845, 3.579, -0.02041)
ob_cube_066.rotation_euler = (0.0, -0.0, 4.189)
ob_cube_066.scale = (1.0, 1.0, 0.2)
ob_cube_066.lineart.crease_threshold = 0.0
ob_cube_065.location = (-2.192, 2.987, -0.02041)
ob_cube_065.rotation_euler = (0.0, -0.0, 4.189)
ob_cube_065.scale = (1.0, 1.0, 0.2)
ob_cube_065.lineart.crease_threshold = 0.0
ob_cube_064.location = (-1.259, 3.236, -0.02041)
ob_cube_064.rotation_euler = (0.0, -0.0, 4.189)
ob_cube_064.scale = (1.0, 1.0, 0.2)
ob_cube_064.lineart.crease_threshold = 0.0
ob_cube_063.location = (-1.607, 2.649, -0.02041)
ob_cube_063.rotation_euler = (0.0, -0.0, 4.189)
ob_cube_063.scale = (1.0, 1.0, 0.2)
ob_cube_063.lineart.crease_threshold = 0.0
ob_cube_062.location = (-1.938, 2.063, -0.02041)
ob_cube_062.rotation_euler = (0.0, -0.0, 4.189)
ob_cube_062.scale = (1.0, 1.0, 0.2)
ob_cube_062.lineart.crease_threshold = 0.0
ob_cube_061.location = (-2.272, 1.483, -0.02041)
ob_cube_061.rotation_euler = (0.0, -0.0, 4.189)
ob_cube_061.scale = (1.0, 1.0, 0.2)
ob_cube_061.lineart.crease_threshold = 0.0
ob_cube_060.location = (-2.608, 0.901, -0.02041)
ob_cube_060.rotation_euler = (0.0, -0.0, 4.189)
ob_cube_060.scale = (1.0, 1.0, 0.2)
ob_cube_060.lineart.crease_threshold = 0.0
ob_cube_059.location = (-2.943, 0.3215, -0.02041)
ob_cube_059.rotation_euler = (0.0, -0.0, 4.189)
ob_cube_059.scale = (1.0, 1.0, 0.2)
ob_cube_059.lineart.crease_threshold = 0.0
ob_cube_058.location = (-3.285, -0.2579, -0.02041)
ob_cube_058.rotation_euler = (0.0, -0.0, 4.189)
ob_cube_058.scale = (1.0, 1.0, 0.2)
ob_cube_058.lineart.crease_threshold = 0.0
ob_cube_057.location = (-3.62, -0.8532, -0.02041)
ob_cube_057.rotation_euler = (0.0, -0.0, 4.189)
ob_cube_057.scale = (1.0, 1.0, 0.2)
ob_cube_057.lineart.crease_threshold = 0.0
ob_cube_056.location = (-1.503, 1.074, -0.02041)
ob_cube_056.rotation_euler = (0.0, -0.0, 4.189)
ob_cube_056.scale = (1.0, 1.0, 0.2)
ob_cube_056.lineart.crease_threshold = 0.0
ob_cube_055.location = (-0.418, 1.496, -0.02041)
ob_cube_055.rotation_euler = (0.0, -0.0, 4.189)
ob_cube_055.scale = (1.0, 1.0, 0.2)
ob_cube_055.lineart.crease_threshold = 0.0
ob_cube_054.location = (0.418, 1.496, -0.02041)
ob_cube_054.rotation_euler = (0.0, -0.0, 4.189)
ob_cube_054.scale = (1.0, 1.0, 0.2)
ob_cube_054.lineart.crease_threshold = 0.0
ob_cube_053.location = (1.503, 1.074, -0.02041)
ob_cube_053.rotation_euler = (0.0, -0.0, 4.189)
ob_cube_053.scale = (1.0, 1.0, 0.2)
ob_cube_053.lineart.crease_threshold = 0.0
ob_cube_052.location = (1.869, 0.4401, -0.02041)
ob_cube_052.rotation_euler = (0.0, -0.0, 4.189)
ob_cube_052.scale = (1.0, 1.0, 0.2)
ob_cube_052.lineart.crease_threshold = 0.0
ob_cube_051.location = (2.304, -0.119, -0.02041)
ob_cube_051.rotation_euler = (0.0, -0.0, 4.189)
ob_cube_051.scale = (1.0, 1.0, 0.2)
ob_cube_051.lineart.crease_threshold = 0.0
ob_cube_050.location = (2.715, -0.6494, -0.02041)
ob_cube_050.rotation_euler = (0.0, -0.0, 4.189)
ob_cube_050.scale = (1.0, 1.0, 0.2)
ob_cube_050.lineart.crease_threshold = 0.0
ob_cube_049.location = (3.116, -1.179, -0.02041)
ob_cube_049.rotation_euler = (0.0, -0.0, 4.189)
ob_cube_049.scale = (1.0, 1.0, 0.2)
ob_cube_049.lineart.crease_threshold = 0.0
ob_cube_048.location = (0.516, 0.6355, -0.02041)
ob_cube_048.rotation_euler = (0.0, -0.0, 4.189)
ob_cube_048.scale = (1.0, 1.0, 0.2)
ob_cube_048.lineart.crease_threshold = 0.0
ob_cube_047.location = (-0.516, 0.6355, -0.02041)
ob_cube_047.rotation_euler = (0.0, -0.0, 4.189)
ob_cube_047.scale = (1.0, 1.0, 0.2)
ob_cube_047.lineart.crease_threshold = 0.0
ob_cube_046.location = (-1.869, 0.4401, -0.02041)
ob_cube_046.rotation_euler = (0.0, -0.0, 4.189)
ob_cube_046.scale = (1.0, 1.0, 0.2)
ob_cube_046.lineart.crease_threshold = 0.0
ob_cube_045.location = (-2.304, -0.119, -0.02041)
ob_cube_045.rotation_euler = (0.0, -0.0, 4.189)
ob_cube_045.scale = (1.0, 1.0, 0.2)
ob_cube_045.lineart.crease_threshold = 0.0
ob_cube_044.location = (-2.715, -0.6494, -0.02041)
ob_cube_044.rotation_euler = (0.0, -0.0, 4.189)
ob_cube_044.scale = (1.0, 1.0, 0.2)
ob_cube_044.lineart.crease_threshold = 0.0
ob_cube_043.location = (-3.116, -1.179, -0.02041)
ob_cube_043.rotation_euler = (0.0, -0.0, 4.189)
ob_cube_043.scale = (1.0, 1.0, 0.2)
ob_cube_043.lineart.crease_threshold = 0.0
ob_cube_042.location = (-2.77, -1.534, -0.02041)
ob_cube_042.rotation_euler = (0.0, -0.0, 4.189)
ob_cube_042.scale = (1.0, 1.0, 0.2)
ob_cube_042.lineart.crease_threshold = 0.0
ob_cube_041.location = (-2.238, -1.128, -0.02041)
ob_cube_041.rotation_euler = (0.0, -0.0, 4.189)
ob_cube_041.scale = (1.0, 1.0, 0.2)
ob_cube_041.lineart.crease_threshold = 0.0
ob_cube_040.location = (-1.693, -0.7112, -0.02041)
ob_cube_040.rotation_euler = (0.0, -0.0, 4.189)
ob_cube_040.scale = (1.0, 1.0, 0.2)
ob_cube_040.lineart.crease_threshold = 0.0
ob_cube_039.location = (-0.996, -0.1959, -0.02041)
ob_cube_039.rotation_euler = (0.0, -0.0, 4.189)
ob_cube_039.scale = (1.0, 1.0, 0.2)
ob_cube_039.lineart.crease_threshold = 0.0
ob_cube_038.location = (0.996, -0.1959, -0.02041)
ob_cube_038.rotation_euler = (0.0, -0.0, 4.189)
ob_cube_038.scale = (1.0, 1.0, 0.2)
ob_cube_038.lineart.crease_threshold = 0.0
ob_cube_037.location = (1.693, -0.7112, -0.02041)
ob_cube_037.rotation_euler = (0.0, -0.0, 4.189)
ob_cube_037.scale = (1.0, 1.0, 0.2)
ob_cube_037.lineart.crease_threshold = 0.0
ob_cube_036.location = (2.238, -1.128, -0.02041)
ob_cube_036.rotation_euler = (0.0, -0.0, 4.189)
ob_cube_036.scale = (1.0, 1.0, 0.2)
ob_cube_036.lineart.crease_threshold = 0.0
ob_cube_035.location = (2.77, -1.534, -0.02041)
ob_cube_035.rotation_euler = (0.0, -0.0, 4.189)
ob_cube_035.scale = (1.0, 1.0, 0.2)
ob_cube_035.lineart.crease_threshold = 0.0
ob_cube_034.location = (2.526, -1.957, -0.02041)
ob_cube_034.rotation_euler = (0.0, -0.0, 4.189)
ob_cube_034.scale = (1.0, 1.0, 0.2)
ob_cube_034.lineart.crease_threshold = 0.0
ob_cube_033.location = (1.908, -1.699, -0.02041)
ob_cube_033.rotation_euler = (0.0, -0.0, 4.189)
ob_cube_033.scale = (1.0, 1.0, 0.2)
ob_cube_033.lineart.crease_threshold = 0.0
ob_cube_032.location = (1.275, -1.435, -0.02041)
ob_cube_032.rotation_euler = (0.0, -0.0, 4.189)
ob_cube_032.scale = (1.0, 1.0, 0.2)
ob_cube_032.lineart.crease_threshold = 0.0
ob_cube_031.location = (0.48, -1.09, -0.02041)
ob_cube_031.rotation_euler = (0.0, -0.0, 4.189)
ob_cube_031.scale = (1.0, 1.0, 0.2)
ob_cube_031.lineart.crease_threshold = 0.0
ob_cube_030.location = (-0.48, -1.09, -0.02041)
ob_cube_030.rotation_euler = (0.0, -0.0, 4.189)
ob_cube_030.scale = (1.0, 1.0, 0.2)
ob_cube_030.lineart.crease_threshold = 0.0
ob_cube_029.location = (-1.275, -1.435, -0.02041)
ob_cube_029.rotation_euler = (0.0, -0.0, 4.189)
ob_cube_029.scale = (1.0, 1.0, 0.2)
ob_cube_029.lineart.crease_threshold = 0.0
ob_cube_028.location = (-1.908, -1.699, -0.02041)
ob_cube_028.rotation_euler = (0.0, -0.0, 4.189)
ob_cube_028.scale = (1.0, 1.0, 0.2)
ob_cube_028.lineart.crease_threshold = 0.0
ob_cube_027.location = (-2.526, -1.957, -0.02041)
ob_cube_027.rotation_euler = (0.0, -0.0, 4.189)
ob_cube_027.scale = (1.0, 1.0, 0.2)
ob_cube_027.lineart.crease_threshold = 0.0
ob_cube_026.location = (-2.392, -2.433, -0.02041)
ob_cube_026.rotation_euler = (0.0, -0.0, 4.189)
ob_cube_026.scale = (1.0, 1.0, 0.2)
ob_cube_026.lineart.crease_threshold = 0.0
ob_cube_025.location = (-1.732, -2.351, -0.02041)
ob_cube_025.rotation_euler = (0.0, -0.0, 4.189)
ob_cube_025.scale = (1.0, 1.0, 0.2)
ob_cube_025.lineart.crease_threshold = 0.0
ob_cube_024.location = (-1.067, -2.261, -0.02041)
ob_cube_024.rotation_euler = (0.0, -0.0, 4.189)
ob_cube_024.scale = (1.0, 1.0, 0.2)
ob_cube_024.lineart.crease_threshold = 0.0
ob_cube_023.location = (-0.3657, -2.164, -0.02041)
ob_cube_023.rotation_euler = (0.0, -0.0, 4.189)
ob_cube_023.scale = (1.0, 1.0, 0.2)
ob_cube_023.lineart.crease_threshold = 0.0
ob_cube_022.location = (0.3657, -2.164, -0.02041)
ob_cube_022.rotation_euler = (0.0, -0.0, 4.189)
ob_cube_022.scale = (1.0, 1.0, 0.2)
ob_cube_022.lineart.crease_threshold = 0.0
ob_cube_021.location = (1.067, -2.261, -0.02041)
ob_cube_021.rotation_euler = (0.0, -0.0, 4.189)
ob_cube_021.scale = (1.0, 1.0, 0.2)
ob_cube_021.lineart.crease_threshold = 0.0
ob_cube_020.location = (1.732, -2.351, -0.02041)
ob_cube_020.rotation_euler = (0.0, -0.0, 4.189)
ob_cube_020.scale = (1.0, 1.0, 0.2)
ob_cube_020.lineart.crease_threshold = 0.0
ob_cube_019.location = (2.392, -2.433, -0.02041)
ob_cube_019.rotation_euler = (0.0, -0.0, 4.189)
ob_cube_019.scale = (1.0, 1.0, 0.2)
ob_cube_019.lineart.crease_threshold = 0.0
ob_cube_018.location = (2.364, -3.712, -0.02041)
ob_cube_018.rotation_euler = (0.0, -0.0, 4.189)
ob_cube_018.scale = (1.0, 1.0, 0.2)
ob_cube_018.lineart.crease_threshold = 0.0
ob_cube_017.location = (2.361, -3.033, -0.02041)
ob_cube_017.rotation_euler = (0.0, -0.0, 4.189)
ob_cube_017.scale = (1.0, 1.0, 0.2)
ob_cube_017.lineart.crease_threshold = 0.0
ob_cube_016.location = (1.678, -3.041, -0.02041)
ob_cube_016.rotation_euler = (0.0, -0.0, 4.189)
ob_cube_016.scale = (1.0, 1.0, 0.2)
ob_cube_016.lineart.crease_threshold = 0.0
ob_cube_015.location = (1.678, -3.717, -0.02041)
ob_cube_015.rotation_euler = (0.0, -0.0, 4.189)
ob_cube_015.scale = (1.0, 1.0, 0.2)
ob_cube_015.lineart.crease_threshold = 0.0
ob_cube_014.location = (1.005, -3.716, -0.02041)
ob_cube_014.rotation_euler = (0.0, -0.0, 4.189)
ob_cube_014.scale = (1.0, 1.0, 0.2)
ob_cube_014.lineart.crease_threshold = 0.0
ob_cube_013.location = (1.006, -3.035, -0.02041)
ob_cube_013.rotation_euler = (0.0, -0.0, 4.189)
ob_cube_013.scale = (1.0, 1.0, 0.2)
ob_cube_013.lineart.crease_threshold = 0.0
ob_cube_012.location = (0.3361, -3.034, -0.02041)
ob_cube_012.rotation_euler = (0.0, -0.0, 4.189)
ob_cube_012.scale = (1.0, 1.0, 0.2)
ob_cube_012.lineart.crease_threshold = 0.0
ob_cube_011.location = (0.3385, -3.722, -0.02041)
ob_cube_011.rotation_euler = (0.0, -0.0, 4.189)
ob_cube_011.scale = (1.0, 1.0, 0.2)
ob_cube_011.lineart.crease_threshold = 0.0
ob_cube_010.location = (-0.3385, -3.722, -0.02041)
ob_cube_010.rotation_euler = (0.0, -0.0, 4.189)
ob_cube_010.scale = (1.0, 1.0, 0.2)
ob_cube_010.lineart.crease_threshold = 0.0
ob_cube_009.location = (-0.3361, -3.034, -0.02041)
ob_cube_009.rotation_euler = (0.0, -0.0, 4.189)
ob_cube_009.scale = (1.0, 1.0, 0.2)
ob_cube_009.lineart.crease_threshold = 0.0
ob_cube_008.location = (-1.006, -3.035, -0.02041)
ob_cube_008.rotation_euler = (0.0, -0.0, 4.189)
ob_cube_008.scale = (1.0, 1.0, 0.2)
ob_cube_008.lineart.crease_threshold = 0.0
ob_cube_007.location = (-1.678, -3.041, -0.02041)
ob_cube_007.rotation_euler = (0.0, -0.0, 4.189)
ob_cube_007.scale = (1.0, 1.0, 0.2)
ob_cube_007.lineart.crease_threshold = 0.0
ob_cube_006.location = (-2.361, -3.033, -0.02041)
ob_cube_006.rotation_euler = (0.0, -0.0, 4.189)
ob_cube_006.scale = (1.0, 1.0, 0.2)
ob_cube_006.lineart.crease_threshold = 0.0
ob_cube_005.location = (-2.364, -3.712, -0.02041)
ob_cube_005.rotation_euler = (0.0, -0.0, 4.189)
ob_cube_005.scale = (1.0, 1.0, 0.2)
ob_cube_005.lineart.crease_threshold = 0.0
ob_cube_004.location = (-1.678, -3.717, -0.02041)
ob_cube_004.rotation_euler = (0.0, -0.0, 4.189)
ob_cube_004.scale = (1.0, 1.0, 0.2)
ob_cube_004.lineart.crease_threshold = 0.0
ob_cube_003.location = (-1.005, -3.716, -0.02041)
ob_cube_003.rotation_euler = (0.0, -0.0, 4.189)
ob_cube_003.scale = (1.0, 1.0, 0.2)
ob_cube_003.lineart.crease_threshold = 0.0
ob_cube_000.location = (0.0, -0.2167, 0.0)
ob_cube_000.rotation_euler = (0.0, -0.0, 4.189)
ob_cube_000.scale = (1.0, 1.0, 0.2)
ob_cube_000.lineart.crease_threshold = 0.0
ob_cube_002.location = (0.0, -0.2167, -0.2204)
ob_cube_002.rotation_euler = (0.0, -0.0, 4.189)
ob_cube_002.scale = (1.0, 1.0, 0.2)
ob_cube_002.lineart.crease_threshold = 0.0

# ---- collection membership
col_collection_1.objects.link(ob_cube_098)
col_collection_1.objects.link(ob_cube_097)
col_collection_1.objects.link(ob_cube_096)
col_collection_1.objects.link(ob_cube_095)
col_collection_1.objects.link(ob_cube_094)
col_collection_1.objects.link(ob_cube_093)
col_collection_1.objects.link(ob_cube_092)
col_collection_1.objects.link(ob_cube_091)
col_collection_1.objects.link(ob_cube_090)
col_collection_1.objects.link(ob_cube_089)
col_collection_1.objects.link(ob_cube_088)
col_collection_1.objects.link(ob_cube_087)
col_collection_1.objects.link(ob_cube_086)
col_collection_1.objects.link(ob_cube_085)
col_collection_1.objects.link(ob_cube_084)
col_collection_1.objects.link(ob_cube_083)
col_collection_1.objects.link(ob_cube_082)
col_collection_1.objects.link(ob_cube_081)
col_collection_1.objects.link(ob_cube_080)
col_collection_1.objects.link(ob_cube_079)
col_collection_1.objects.link(ob_cube_078)
col_collection_1.objects.link(ob_cube_077)
col_collection_1.objects.link(ob_cube_076)
col_collection_1.objects.link(ob_cube_075)
col_collection_1.objects.link(ob_cube_074)
col_collection_1.objects.link(ob_cube_073)
col_collection_1.objects.link(ob_cube_072)
col_collection_1.objects.link(ob_cube_071)
col_collection_1.objects.link(ob_cube_070)
col_collection_1.objects.link(ob_cube_069)
col_collection_1.objects.link(ob_cube_068)
col_collection_1.objects.link(ob_cube_067)
col_collection_1.objects.link(ob_cube_066)
col_collection_1.objects.link(ob_cube_065)
col_collection_1.objects.link(ob_cube_064)
col_collection_1.objects.link(ob_cube_063)
col_collection_1.objects.link(ob_cube_062)
col_collection_1.objects.link(ob_cube_061)
col_collection_1.objects.link(ob_cube_060)
col_collection_1.objects.link(ob_cube_059)
col_collection_1.objects.link(ob_cube_058)
col_collection_1.objects.link(ob_cube_057)
col_collection_1.objects.link(ob_cube_056)
col_collection_1.objects.link(ob_cube_055)
col_collection_1.objects.link(ob_cube_054)
col_collection_1.objects.link(ob_cube_053)
col_collection_1.objects.link(ob_cube_052)
col_collection_1.objects.link(ob_cube_051)
col_collection_1.objects.link(ob_cube_050)
col_collection_1.objects.link(ob_cube_049)
col_collection_1.objects.link(ob_cube_048)
col_collection_1.objects.link(ob_cube_047)
col_collection_1.objects.link(ob_cube_046)
col_collection_1.objects.link(ob_cube_045)
col_collection_1.objects.link(ob_cube_044)
col_collection_1.objects.link(ob_cube_043)
col_collection_1.objects.link(ob_cube_042)
col_collection_1.objects.link(ob_cube_041)
col_collection_1.objects.link(ob_cube_040)
col_collection_1.objects.link(ob_cube_039)
col_collection_1.objects.link(ob_cube_038)
col_collection_1.objects.link(ob_cube_037)
col_collection_1.objects.link(ob_cube_036)
col_collection_1.objects.link(ob_cube_035)
col_collection_1.objects.link(ob_cube_034)
col_collection_1.objects.link(ob_cube_033)
col_collection_1.objects.link(ob_cube_032)
col_collection_1.objects.link(ob_cube_031)
col_collection_1.objects.link(ob_cube_030)
col_collection_1.objects.link(ob_cube_029)
col_collection_1.objects.link(ob_cube_028)
col_collection_1.objects.link(ob_cube_027)
col_collection_1.objects.link(ob_cube_026)
col_collection_1.objects.link(ob_cube_025)
col_collection_1.objects.link(ob_cube_024)
col_collection_1.objects.link(ob_cube_023)
col_collection_1.objects.link(ob_cube_022)
col_collection_1.objects.link(ob_cube_021)
col_collection_1.objects.link(ob_cube_020)
col_collection_1.objects.link(ob_cube_019)
col_collection_1.objects.link(ob_cube_018)
col_collection_1.objects.link(ob_cube_017)
col_collection_1.objects.link(ob_cube_016)
col_collection_1.objects.link(ob_cube_015)
col_collection_1.objects.link(ob_cube_014)
col_collection_1.objects.link(ob_cube_013)
col_collection_1.objects.link(ob_cube_012)
col_collection_1.objects.link(ob_cube_011)
col_collection_1.objects.link(ob_cube_010)
col_collection_1.objects.link(ob_cube_009)
col_collection_1.objects.link(ob_cube_008)
col_collection_1.objects.link(ob_cube_007)
col_collection_1.objects.link(ob_cube_006)
col_collection_1.objects.link(ob_cube_005)
col_collection_1.objects.link(ob_cube_004)
col_collection_1.objects.link(ob_cube_003)
col_collection_1.objects.link(ob_cube_000)
col_collection_1.objects.link(ob_cube_002)

# ---- scene / render settings (as saved in the file)
scene.frame_start = 1; scene.frame_end = 250; scene.frame_set(2)
scene.render.engine = 'CYCLES'
scene.render.resolution_percentage = 50
scene.render.dither_intensity = 0.0
scene.cycles.use_denoising = False
scene.cycles.samples = 128
scene.cycles.sampling_pattern = 'TABULATED_SOBOL'
scene.cycles.use_adaptive_sampling = False
scene.cycles.use_light_tree = False
scene.cycles.blur_glossy = 0.0
scene.cycles.sample_clamp_indirect = 0.0
scene.view_settings.view_transform = 'Standard'
bpy.context.view_layer.update()

# ---- added for rendering (the .blend has no active camera and no usable light): camera, sun
cam_auto = bpy.data.cameras.new('AutoCamera')
cam_auto.lens = 50.0
cam_auto.sensor_width = 36.0
cam_auto.clip_end = 1000.0
ob_auto_camera = bpy.data.objects.new('AutoCamera', cam_auto)
scene.collection.objects.link(ob_auto_camera)
ob_auto_camera.location = (15.7722, -19.0352, 12.1093)
ob_auto_camera.rotation_euler = (1.09748, -7.21219e-08, 0.694738)
scene.camera = ob_auto_camera
light_auto_sun = bpy.data.lights.new('AutoSun', 'SUN')
light_auto_sun.energy = 3.0
light_auto_sun.angle = 0.0523599
ob_auto_sun = bpy.data.objects.new('AutoSun', light_auto_sun)
scene.collection.objects.link(ob_auto_sun)
ob_auto_sun.rotation_euler = (0.872665, 0.174533, 0.523599)
bpy.context.view_layer.update()
